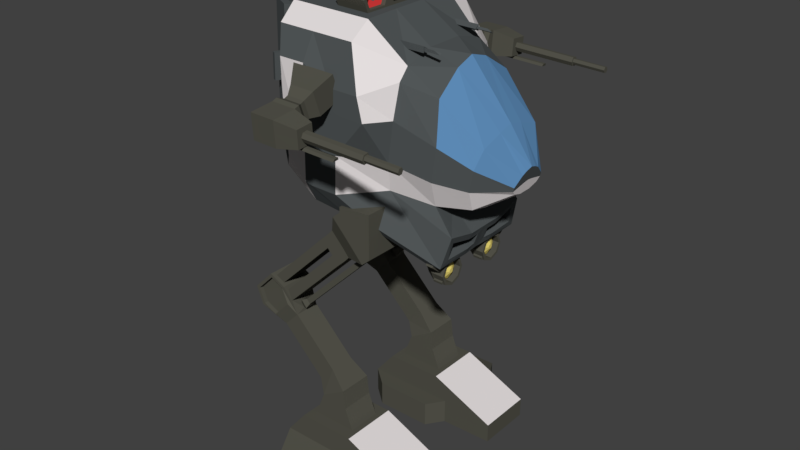 # Source: Human_Mech_T1_3_.blend  (saved by Blender 2.79.0; exported with 4.5.12 LTS)
import bpy
from mathutils import Matrix  # noqa: F401  (used for matrix-valued properties, if any)

bpy.ops.wm.read_factory_settings(use_empty=True)
scene = bpy.context.scene
scene.name = 'Scene'

# ---- collections
col_collection_1 = bpy.data.collections.new('Collection 1'); scene.collection.children.link(col_collection_1)

# ---- materials (node trees are filled in below, after node groups)
mat_secondary_color = bpy.data.materials.new('Secondary Color')
mat_secondary_color.alpha_threshold = 0.0
mat_secondary_color.use_transparent_shadow = False
mat_secondary_color.diffuse_color = (0.09083, 0.08886, 0.07083, 1.0)
mat_secondary_color.roughness = 0.5
mat_team_color = bpy.data.materials.new('Team Color')
mat_team_color.alpha_threshold = 0.0
mat_team_color.use_transparent_shadow = False
mat_team_color.diffuse_color = (0.8, 0.7526, 0.7526, 1.0)
mat_team_color.roughness = 0.5
mat_primary_color = bpy.data.materials.new('Primary Color')
mat_primary_color.alpha_threshold = 0.0
mat_primary_color.use_transparent_shadow = False
mat_primary_color.diffuse_color = (0.08187, 0.09214, 0.09462, 1.0)
mat_primary_color.roughness = 0.5
mat_ir_light = bpy.data.materials.new('IR Light')
mat_ir_light.alpha_threshold = 0.0
mat_ir_light.use_transparent_shadow = False
mat_ir_light.diffuse_color = (1.0, 0.06372, 0.06372, 1.0)
mat_ir_light.roughness = 0.5
mat_ir_camera = bpy.data.materials.new('IR Camera')
mat_ir_camera.alpha_threshold = 0.0
mat_ir_camera.use_transparent_shadow = False
mat_ir_camera.diffuse_color = (0.1821, 0.3778, 0.8, 1.0)
mat_ir_camera.specular_color = (0.8193, 1.0, 0.0)
mat_ir_camera.roughness = 0.5
mat_light_bulb = bpy.data.materials.new('Light Bulb')
mat_light_bulb.alpha_threshold = 0.0
mat_light_bulb.use_transparent_shadow = False
mat_light_bulb.diffuse_color = (0.8, 0.6621, 0.1718, 1.0)
mat_light_bulb.roughness = 0.5
mat_cockpit_glass = bpy.data.materials.new('Cockpit Glass')
mat_cockpit_glass.alpha_threshold = 0.0
mat_cockpit_glass.use_transparent_shadow = False
mat_cockpit_glass.diffuse_color = (0.1117, 0.262, 0.4793, 1.0)
mat_cockpit_glass.roughness = 0.5

# ---- material node trees

# ---- world
world_world = bpy.data.worlds.new('World'); scene.world = world_world
world_world.color = (0.05088, 0.05088, 0.05088)
world_world.use_sun_shadow = False
world_world.sun_shadow_jitter_overblur = 0.0
world_world.cycles.sampling_method = 'MANUAL'

# ---- meshes
me_cube_001 = bpy.data.meshes.new('Cube.001')
me_cube_001.from_pydata([(-0.622, -1.195, -0.3622), (-0.286, -1.047, 0.2711), (-0.622, -0.4705, -0.3622), (-0.286, -0.6187, 0.2711), (0.6681, -1.195, -0.3622), (0.286, -1.047, 0.2711), (0.5149, -0.4705, -0.3622), (0.286, -0.6187, 0.2711), (1.198, -0.4705, -0.1014), (1.198, -0.4705, -0.3493), (1.198, -1.195, -0.3493), (1.198, -1.195, -0.1014), (-0.622, -1.195, -0.04554), (-0.622, -0.4705, -0.04554), (0.5149, -0.4705, -0.04554), (0.6681, -1.195, -0.04554), (1.198, -0.4705, -0.2254), (1.198, -1.195, -0.2254), (0.3622, -1.732, -0.1893), (0.3622, -1.732, -0.3622), (-0.3622, -1.732, -0.3622), (-0.3622, -1.732, -0.1893), (-0.3622, -0.2532, -0.04554), (-0.3622, -0.2532, -0.3622), (0.3622, -0.2532, -0.3622), (0.3622, -0.2532, -0.04554), (-0.3622, -1.195, 0.2711), (-0.3622, -0.4705, 0.2711), (0.3622, -0.4705, 0.2711), (0.3622, -1.195, 0.2711), (-0.1838, -1.047, 0.5353), (-0.1838, -0.6187, 0.5353), (0.1838, -0.6187, 0.5353), (0.1838, -1.047, 0.5353), (-0.1619, -1.047, 0.5847), (-0.1619, -0.6187, 0.5847), (0.1544, -0.6187, 0.772), (0.1544, -1.047, 0.772), (-0.2492, -0.995, 0.7674), (-0.2492, -0.6705, 0.7674), (-0.05275, -0.6705, 0.9649), (-0.05275, -0.995, 0.9649), (-0.925, -1.047, 1.417), (-0.925, -0.6187, 1.417), (-0.7044, -0.6187, 1.639), (-0.7044, -1.047, 1.639), (-1.177, -1.047, 1.691), (-1.177, -0.6187, 1.691), (-0.9558, -0.6187, 1.914), (-0.9558, -1.047, 1.914), (-0.7857, -0.6187, 1.827), (-0.7857, -1.047, 1.827), (-1.101, -1.047, 1.506), (-1.101, -0.6187, 1.506), (-0.7983, -0.6705, 1.314), (-0.6108, -0.7972, 1.555), (-0.6108, -0.8682, 1.555), (-0.7983, -0.995, 1.314), (-1.223, -0.6187, 1.701), (-0.9635, -0.6187, 1.961), (-0.9635, -1.047, 1.961), (-1.223, -1.047, 1.701), (-0.7554, -0.6187, 1.856), (-0.7554, -1.047, 1.856), (-1.132, -1.047, 1.477), (-1.132, -0.6187, 1.477), (-1.101, -0.6712, 1.506), (-0.7857, -0.6712, 1.827), (-0.7857, -0.9943, 1.827), (-1.101, -0.9943, 1.506), (-0.925, -0.6712, 1.417), (-0.7044, -0.6712, 1.639), (-0.7044, -0.9943, 1.639), (-0.925, -0.9943, 1.417), (-1.177, -0.6712, 1.691), (-0.9558, -0.6712, 1.914), (-0.9558, -0.9943, 1.914), (-1.177, -0.9943, 1.691), (-0.8014, -0.9952, 1.879), (-0.8014, -0.6703, 1.879), (-0.9175, -0.6703, 1.938), (-0.9175, -0.9952, 1.938), (-0.6521, -0.8683, 1.605), (-0.6521, -0.7972, 1.605), (-0.735, -0.6703, 1.808), (-0.735, -0.9952, 1.808), (-0.06501, -0.6703, 2.595), (-0.06501, -0.9952, 2.595), (-0.1811, -0.9952, 2.654), (-0.1811, -0.6703, 2.654), (0.05791, -0.6703, 2.393), (0.05791, -0.9952, 2.393), (0.001402, -0.9952, 2.524), (0.001402, -0.6703, 2.524), (0.06037, -0.6703, 2.713), (0.06037, -0.9952, 2.713), (-0.05568, -0.9952, 2.771), (-0.05568, -0.6703, 2.771), (0.1833, -0.6703, 2.511), (0.1833, -0.9952, 2.511), (0.1268, -0.9952, 2.642), (0.1268, -0.6703, 2.642), (-0.03196, -0.6703, 2.56), (-0.03196, -0.9952, 2.56), (0.09342, -0.6703, 2.677), (0.09342, -0.9952, 2.677), (-0.6018, -0.6705, 1.511), (-0.6018, -0.995, 1.511), (-0.6785, -0.6703, 1.677), (-0.6785, -0.9952, 1.677), (-0.5479, -0.7707, 1.576), (-0.5479, -0.8947, 1.576), (-0.6201, -0.7707, 1.663), (-0.6201, -0.8948, 1.663), (-0.5117, -0.795, 1.635), (-0.5117, -0.8704, 1.635), (-0.5556, -0.795, 1.688), (-0.5556, -0.8704, 1.688), (0.5904, -0.795, 2.712), (0.5904, -0.8704, 2.712), (0.5466, -0.795, 2.765), (0.5466, -0.8704, 2.765), (0.09818, -0.6703, 2.746), (0.09818, -0.9952, 2.746), (0.008469, -0.9952, 2.84), (0.008469, -0.6703, 2.84), (0.2474, -0.6703, 2.579), (0.2474, -0.9952, 2.579), (0.1646, -0.9952, 2.675), (0.1646, -0.6703, 2.675), (0.1312, -0.6703, 2.711), (0.1312, -0.9952, 2.711), (0.2532, -0.5779, 2.926), (0.2532, -1.088, 2.926), (0.1125, -1.088, 3.074), (0.1125, -0.5779, 3.074), (0.5261, -0.5779, 2.628), (0.5261, -1.088, 2.628), (0.3574, -1.088, 2.815), (0.3574, -0.5779, 2.815), (0.3051, -0.5779, 2.871), (0.3051, -1.088, 2.871), (0.3567, -0.5779, 3.013), (0.3567, -1.088, 3.013), (0.2159, -1.088, 3.161), (0.2159, -0.5779, 3.161), (0.6295, -0.5779, 2.715), (0.6295, -1.088, 2.715), (0.4609, -1.088, 2.902), (0.4609, -0.5779, 2.902), (0.4085, -0.5779, 2.958), (0.4085, -1.088, 2.958), (0.3779, -0.5779, 3.244), (0.3779, -1.088, 3.244), (0.2173, -1.088, 3.231), (0.2173, -0.5779, 3.231), (0.634, -0.5779, 3.262), (0.634, -1.088, 3.262), (0.4977, -1.088, 3.253), (0.4977, -0.5779, 3.253), (0.4375, -0.5779, 3.248), (0.4375, -1.088, 3.248), (-0.622, 1.195, -0.3622), (-0.286, 1.047, 0.2711), (-0.622, 0.4705, -0.3622), (-0.286, 0.6187, 0.2711), (0.6681, 1.195, -0.3622), (0.286, 1.047, 0.2711), (0.5149, 0.4705, -0.3622), (0.286, 0.6187, 0.2711), (1.198, 0.4705, -0.1014), (1.198, 0.4705, -0.3493), (1.198, 1.195, -0.3493), (1.198, 1.195, -0.1014), (-0.622, 1.195, -0.04554), (-0.622, 0.4705, -0.04554), (0.5149, 0.4705, -0.04554), (0.6681, 1.195, -0.04554), (1.198, 0.4705, -0.2254), (1.198, 1.195, -0.2254), (0.3622, 1.732, -0.1893), (0.3622, 1.732, -0.3622), (-0.3622, 1.732, -0.3622), (-0.3622, 1.732, -0.1893), (-0.3622, 0.2532, -0.04554), (-0.3622, 0.2532, -0.3622), (0.3622, 0.2532, -0.3622), (0.3622, 0.2532, -0.04554), (-0.3622, 1.195, 0.2711), (-0.3622, 0.4705, 0.2711), (0.3622, 0.4705, 0.2711), (0.3622, 1.195, 0.2711), (-0.1838, 1.047, 0.5353), (-0.1838, 0.6187, 0.5353), (0.1838, 0.6187, 0.5353), (0.1838, 1.047, 0.5353), (-0.1619, 1.047, 0.5847), (-0.1619, 0.6187, 0.5847), (0.1544, 0.6187, 0.772), (0.1544, 1.047, 0.772), (-0.2492, 0.995, 0.7674), (-0.2492, 0.6705, 0.7674), (-0.05275, 0.6705, 0.9649), (-0.05275, 0.995, 0.9649), (-0.925, 1.047, 1.417), (-0.925, 0.6187, 1.417), (-0.7044, 0.6187, 1.639), (-0.7044, 1.047, 1.639), (-1.177, 1.047, 1.691), (-1.177, 0.6187, 1.691), (-0.9558, 0.6187, 1.914), (-0.9558, 1.047, 1.914), (-0.7857, 0.6187, 1.827), (-0.7857, 1.047, 1.827), (-1.101, 1.047, 1.506), (-1.101, 0.6187, 1.506), (-0.7983, 0.6705, 1.314), (-0.6108, 0.7972, 1.555), (-0.6108, 0.8682, 1.555), (-0.7983, 0.995, 1.314), (-1.223, 0.6187, 1.701), (-0.9635, 0.6187, 1.961), (-0.9635, 1.047, 1.961), (-1.223, 1.047, 1.701), (-0.7554, 0.6187, 1.856), (-0.7554, 1.047, 1.856), (-1.132, 1.047, 1.477), (-1.132, 0.6187, 1.477), (-1.101, 0.6712, 1.506), (-0.7857, 0.6712, 1.827), (-0.7857, 0.9943, 1.827), (-1.101, 0.9943, 1.506), (-0.925, 0.6712, 1.417), (-0.7044, 0.6712, 1.639), (-0.7044, 0.9943, 1.639), (-0.925, 0.9943, 1.417), (-1.177, 0.6712, 1.691), (-0.9558, 0.6712, 1.914), (-0.9558, 0.9943, 1.914), (-1.177, 0.9943, 1.691), (-0.8014, 0.9952, 1.879), (-0.8014, 0.6703, 1.879), (-0.9175, 0.6703, 1.938), (-0.9175, 0.9952, 1.938), (-0.6521, 0.8683, 1.605), (-0.6521, 0.7972, 1.605), (-0.735, 0.6703, 1.808), (-0.735, 0.9952, 1.808), (-0.06501, 0.6703, 2.595), (-0.06501, 0.9952, 2.595), (-0.1811, 0.9952, 2.654), (-0.1811, 0.6703, 2.654), (0.05791, 0.6703, 2.393), (0.05791, 0.9952, 2.393), (0.001402, 0.9952, 2.524), (0.001402, 0.6703, 2.524), (0.06037, 0.6703, 2.713), (0.06037, 0.9952, 2.713), (-0.05568, 0.9952, 2.771), (-0.05568, 0.6703, 2.771), (0.1833, 0.6703, 2.511), (0.1833, 0.9952, 2.511), (0.1268, 0.9952, 2.642), (0.1268, 0.6703, 2.642), (-0.03196, 0.6703, 2.56), (-0.03196, 0.9952, 2.56), (0.09342, 0.6703, 2.677), (0.09342, 0.9952, 2.677), (-0.6018, 0.6705, 1.511), (-0.6018, 0.995, 1.511), (-0.6785, 0.6703, 1.677), (-0.6785, 0.9952, 1.677), (-0.5479, 0.7707, 1.576), (-0.5479, 0.8947, 1.576), (-0.6201, 0.7707, 1.663), (-0.6201, 0.8948, 1.663), (-0.5117, 0.795, 1.635), (-0.5117, 0.8704, 1.635), (-0.5556, 0.795, 1.688), (-0.5556, 0.8704, 1.688), (0.5904, 0.795, 2.712), (0.5904, 0.8704, 2.712), (0.5466, 0.795, 2.765), (0.5466, 0.8704, 2.765), (0.09818, 0.6703, 2.746), (0.09818, 0.9952, 2.746), (0.008469, 0.9952, 2.84), (0.008469, 0.6703, 2.84), (0.2474, 0.6703, 2.579), (0.2474, 0.9952, 2.579), (0.1646, 0.9952, 2.675), (0.1646, 0.6703, 2.675), (0.1312, 0.6703, 2.711), (0.1312, 0.9952, 2.711), (0.2532, 0.5779, 2.926), (0.2532, 1.088, 2.926), (0.1125, 1.088, 3.074), (0.1125, 0.5779, 3.074), (0.5261, 0.5779, 2.628), (0.5261, 1.088, 2.628), (0.3574, 1.088, 2.815), (0.3574, 0.5779, 2.815), (0.3051, 0.5779, 2.871), (0.3051, 1.088, 2.871), (0.3567, 0.5779, 3.013), (0.3567, 1.088, 3.013), (0.2159, 1.088, 3.161), (0.2159, 0.5779, 3.161), (0.6295, 0.5779, 2.715), (0.6295, 1.088, 2.715), (0.4609, 1.088, 2.902), (0.4609, 0.5779, 2.902), (0.4085, 0.5779, 2.958), (0.4085, 1.088, 2.958), (0.3779, 0.5779, 3.244), (0.3779, 1.088, 3.244), (0.2173, 1.088, 3.231), (0.2173, 0.5779, 3.231), (0.634, 0.5779, 3.262), (0.634, 1.088, 3.262), (0.4977, 1.088, 3.253), (0.4977, 0.5779, 3.253), (0.4375, 0.5779, 3.248), (0.4375, 1.088, 3.248)], [], [(12, 26, 27, 13), (13, 27, 28, 14), (15, 4, 10, 17), (15, 29, 26, 12), (2, 6, 4, 0), (1, 5, 33, 30), (16, 8, 11, 17), (4, 6, 9, 10), (28, 29, 11, 8), (14, 28, 8, 16), (6, 14, 16, 9), (9, 16, 17, 10), (4, 15, 18, 19), (29, 15, 17, 11), (2, 13, 22, 23), (0, 12, 13, 2), (19, 18, 21, 20), (12, 0, 20, 21), (0, 4, 19, 20), (15, 12, 21, 18), (23, 22, 25, 24), (13, 14, 25, 22), (14, 6, 24, 25), (6, 2, 23, 24), (1, 3, 27, 26), (3, 7, 28, 27), (7, 5, 29, 28), (5, 1, 26, 29), (32, 31, 35, 36), (7, 3, 31, 32), (5, 7, 32, 33), (3, 1, 30, 31), (37, 36, 40, 41), (33, 32, 36, 37), (31, 30, 34, 35), (30, 33, 37, 34), (38, 41, 107, 57), (35, 34, 38, 39), (34, 37, 41, 38), (36, 35, 39, 40), (84, 85, 92, 93), (40, 39, 54, 106), (41, 40, 106, 107), (39, 38, 57, 54), (59, 58, 61, 60), (65, 64, 61, 58), (46, 52, 69, 77), (51, 49, 76, 68), (47, 48, 75, 74), (45, 51, 68, 72), (54, 57, 64, 65), (79, 80, 89, 86), (43, 44, 106, 54), (45, 42, 57, 107), (48, 47, 58, 59), (46, 49, 60, 61), (50, 48, 59, 62), (51, 45, 107, 63), (52, 46, 61, 64), (53, 43, 54, 65), (44, 50, 62, 106), (49, 51, 63, 60), (42, 52, 64, 57), (47, 53, 65, 58), (69, 68, 76, 77), (67, 66, 74, 75), (71, 70, 66, 67), (73, 72, 68, 69), (49, 46, 77, 76), (52, 42, 73, 69), (44, 43, 70, 71), (43, 53, 66, 70), (48, 50, 67, 75), (53, 47, 74, 66), (42, 45, 72, 73), (50, 44, 71, 67), (63, 62, 79, 78), (62, 59, 80, 79), (59, 60, 81, 80), (60, 63, 78, 81), (82, 56, 111, 113), (106, 62, 84, 108), (62, 63, 85, 84), (63, 107, 109, 85), (91, 90, 98, 99), (90, 93, 101, 98), (78, 79, 86, 87), (85, 109, 91, 92), (80, 81, 88, 89), (81, 78, 87, 88), (108, 84, 93, 90), (109, 108, 90, 91), (100, 99, 127, 128), (96, 95, 123, 124), (86, 89, 97, 94), (86, 94, 104, 102), (92, 100, 105, 103), (92, 91, 99, 100), (89, 88, 96, 97), (88, 87, 95, 96), (102, 103, 105, 104), (101, 93, 102, 104), (93, 92, 103, 102), (99, 98, 126, 127), (87, 86, 102, 103), (95, 87, 103, 105), (104, 94, 122, 130), (55, 56, 107, 106), (82, 83, 108, 109), (56, 82, 109, 107), (83, 55, 106, 108), (113, 111, 115, 117), (56, 55, 110, 111), (55, 83, 112, 110), (83, 82, 113, 112), (114, 116, 120, 118), (111, 110, 114, 115), (110, 112, 116, 114), (112, 113, 117, 116), (119, 118, 120, 121), (116, 117, 121, 120), (117, 115, 119, 121), (115, 114, 118, 119), (122, 125, 135, 132), (130, 122, 132, 140), (128, 127, 137, 138), (124, 123, 133, 134), (94, 97, 125, 122), (95, 105, 131, 123), (98, 101, 129, 126), (101, 104, 130, 129), (105, 100, 128, 131), (97, 96, 124, 125), (138, 137, 147, 148), (134, 133, 143, 144), (133, 141, 151, 143), (137, 136, 146, 147), (131, 128, 138, 141), (126, 129, 139, 136), (125, 124, 134, 135), (129, 130, 140, 139), (127, 126, 136, 137), (123, 131, 141, 133), (150, 142, 152, 160), (148, 147, 157, 158), (144, 143, 153, 154), (143, 151, 161, 153), (140, 132, 142, 150), (132, 135, 145, 142), (141, 138, 148, 151), (136, 139, 149, 146), (135, 134, 144, 145), (139, 140, 150, 149), (153, 152, 155, 154), (157, 156, 159, 158), (158, 159, 160, 161), (152, 153, 161, 160), (142, 145, 155, 152), (151, 148, 158, 161), (146, 149, 159, 156), (145, 144, 154, 155), (149, 150, 160, 159), (147, 146, 156, 157), (174, 175, 189, 188), (175, 176, 190, 189), (177, 179, 172, 166), (177, 174, 188, 191), (164, 162, 166, 168), (163, 192, 195, 167), (178, 179, 173, 170), (166, 172, 171, 168), (190, 170, 173, 191), (176, 178, 170, 190), (168, 171, 178, 176), (171, 172, 179, 178), (166, 181, 180, 177), (191, 173, 179, 177), (164, 185, 184, 175), (162, 164, 175, 174), (181, 182, 183, 180), (174, 183, 182, 162), (162, 182, 181, 166), (177, 180, 183, 174), (185, 186, 187, 184), (175, 184, 187, 176), (176, 187, 186, 168), (168, 186, 185, 164), (163, 188, 189, 165), (165, 189, 190, 169), (169, 190, 191, 167), (167, 191, 188, 163), (194, 198, 197, 193), (169, 194, 193, 165), (167, 195, 194, 169), (165, 193, 192, 163), (199, 203, 202, 198), (195, 199, 198, 194), (193, 197, 196, 192), (192, 196, 199, 195), (200, 219, 269, 203), (197, 201, 200, 196), (196, 200, 203, 199), (198, 202, 201, 197), (246, 255, 254, 247), (202, 268, 216, 201), (203, 269, 268, 202), (201, 216, 219, 200), (221, 222, 223, 220), (227, 220, 223, 226), (208, 239, 231, 214), (213, 230, 238, 211), (209, 236, 237, 210), (207, 234, 230, 213), (216, 227, 226, 219), (241, 248, 251, 242), (205, 216, 268, 206), (207, 269, 219, 204), (210, 221, 220, 209), (208, 223, 222, 211), (212, 224, 221, 210), (213, 225, 269, 207), (214, 226, 223, 208), (215, 227, 216, 205), (206, 268, 224, 212), (211, 222, 225, 213), (204, 219, 226, 214), (209, 220, 227, 215), (231, 239, 238, 230), (229, 237, 236, 228), (233, 229, 228, 232), (235, 231, 230, 234), (211, 238, 239, 208), (214, 231, 235, 204), (206, 233, 232, 205), (205, 232, 228, 215), (210, 237, 229, 212), (215, 228, 236, 209), (204, 235, 234, 207), (212, 229, 233, 206), (225, 240, 241, 224), (224, 241, 242, 221), (221, 242, 243, 222), (222, 243, 240, 225), (244, 275, 273, 218), (268, 270, 246, 224), (224, 246, 247, 225), (225, 247, 271, 269), (253, 261, 260, 252), (252, 260, 263, 255), (240, 249, 248, 241), (247, 254, 253, 271), (242, 251, 250, 243), (243, 250, 249, 240), (270, 252, 255, 246), (271, 253, 252, 270), (262, 290, 289, 261), (258, 286, 285, 257), (248, 256, 259, 251), (248, 264, 266, 256), (254, 265, 267, 262), (254, 262, 261, 253), (251, 259, 258, 250), (250, 258, 257, 249), (264, 266, 267, 265), (263, 266, 264, 255), (255, 264, 265, 254), (261, 289, 288, 260), (249, 265, 264, 248), (257, 267, 265, 249), (266, 292, 284, 256), (217, 268, 269, 218), (244, 271, 270, 245), (218, 269, 271, 244), (245, 270, 268, 217), (275, 279, 277, 273), (218, 273, 272, 217), (217, 272, 274, 245), (245, 274, 275, 244), (276, 280, 282, 278), (273, 277, 276, 272), (272, 276, 278, 274), (274, 278, 279, 275), (281, 283, 282, 280), (278, 282, 283, 279), (279, 283, 281, 277), (277, 281, 280, 276), (284, 294, 297, 287), (292, 302, 294, 284), (290, 300, 299, 289), (286, 296, 295, 285), (256, 284, 287, 259), (257, 285, 293, 267), (260, 288, 291, 263), (263, 291, 292, 266), (267, 293, 290, 262), (259, 287, 286, 258), (300, 310, 309, 299), (296, 306, 305, 295), (295, 305, 313, 303), (299, 309, 308, 298), (293, 303, 300, 290), (288, 298, 301, 291), (287, 297, 296, 286), (291, 301, 302, 292), (289, 299, 298, 288), (285, 295, 303, 293), (312, 322, 314, 304), (310, 320, 319, 309), (306, 316, 315, 305), (305, 315, 323, 313), (302, 312, 304, 294), (294, 304, 307, 297), (303, 313, 310, 300), (298, 308, 311, 301), (297, 307, 306, 296), (301, 311, 312, 302), (315, 316, 317, 314), (319, 320, 321, 318), (320, 323, 322, 321), (314, 322, 323, 315), (304, 314, 317, 307), (313, 323, 320, 310), (308, 318, 321, 311), (307, 317, 316, 306), (311, 321, 322, 312), (309, 319, 318, 308)])
me_cube_001.polygons.foreach_set('material_index', [0, 0, 0, 0, 0, 0, 0, 0, 1, 0, 0, 0, 0, 0, 0, 0, 0, 0, 0, 0, 0, 0, 0, 0, 0, 0, 0, 0, 0, 0, 0, 0, 0, 0, 0, 0, 0, 0, 0, 0, 0, 0, 0, 0, 0, 0, 0, 0, 0, 0, 0, 0, 0, 0, 0, 0, 0, 0, 0, 0, 0, 0, 0, 0, 0, 0, 0, 0, 0, 0, 0, 0, 0, 0, 0, 0, 0, 0, 0, 0, 0, 0, 0, 0, 0, 0, 0, 0, 0, 0, 0, 0, 0, 0, 0, 0, 0, 0, 0, 0, 0, 0, 0, 0, 0, 0, 0, 0, 0, 0, 0, 0, 0, 0, 0, 0, 0, 0, 0, 0, 0, 0, 0, 0, 0, 0, 0, 0, 0, 0, 0, 0, 0, 0, 0, 0, 0, 0, 0, 0, 0, 0, 0, 0, 0, 0, 0, 0, 0, 0, 0, 0, 0, 0, 0, 0, 0, 0, 0, 0, 0, 0, 0, 0, 0, 0, 0, 0, 0, 0, 0, 1, 0, 0, 0, 0, 0, 0, 0, 0, 0, 0, 0, 0, 0, 0, 0, 0, 0, 0, 0, 0, 0, 0, 0, 0, 0, 0, 0, 0, 0, 0, 0, 0, 0, 0, 0, 0, 0, 0, 0, 0, 0, 0, 0, 0, 0, 0, 0, 0, 0, 0, 0, 0, 0, 0, 0, 0, 0, 0, 0, 0, 0, 0, 0, 0, 0, 0, 0, 0, 0, 0, 0, 0, 0, 0, 0, 0, 0, 0, 0, 0, 0, 0, 0, 0, 0, 0, 0, 0, 0, 0, 0, 0, 0, 0, 0, 0, 0, 0, 0, 0, 0, 0, 0, 0, 0, 0, 0, 0, 0, 0, 0, 0, 0, 0, 0, 0, 0, 0, 0, 0, 0, 0, 0, 0, 0, 0, 0, 0, 0, 0, 0, 0, 0, 0, 0, 0, 0, 0, 0, 0, 0, 0, 0, 0, 0, 0, 0, 0, 0, 0, 0, 0, 0, 0])
me_cube_001.materials.append(mat_secondary_color)
me_cube_001.materials.append(mat_team_color)
me_cube_001.use_remesh_preserve_volume = False
me_cube_001.use_remesh_preserve_attributes = False
me_cube_001.use_mirror_vertex_groups = False
me_cube_001.update()
me_cylinder_001 = bpy.data.meshes.new('Cylinder.001')
me_cylinder_001.from_pydata([(0.1377, 1.0, -1.0), (0.1377, 0.7979, 1.0), (0.8448, 0.7071, -1.0), (0.7019, 0.5642, 1.0), (1.138, -4.371e-08, -1.0), (0.7036, -4.045e-08, 1.0), (0.8448, -0.7071, -1.0), (0.7019, -0.5642, 1.0), (0.1377, -1.0, -1.0), (0.1377, -0.7979, 1.0), (-0.5694, -0.7071, -1.0), (-0.4265, -0.5642, 1.0), (-0.7202, 1.192e-08, -1.0), (-0.4282, 1.192e-08, 1.0), (-0.5694, 0.7071, -1.0), (-0.4265, 0.5642, 1.0), (0.1377, 3.362, -1.0), (0.8448, 3.07, -1.0), (0.5549, 2.251, 1.0), (0.2254, 2.251, 1.0), (-0.7202, 2.362, 1.0), (-0.7202, 2.362, -1.0), (-0.5694, 3.07, -1.0), (-0.2685, 1.628, 1.0), (0.5439, 1.187, 1.0), (0.1377, 1.187, 1.0), (1.138, -4.371e-08, 1.0), (0.8448, -0.7071, 1.0), (0.1377, -1.0, 1.0), (-0.5694, -0.7071, 1.0), (-0.7202, 1.192e-08, 1.0), (-0.2685, 1.187, 1.0), (0.3353, 0.1975, 0.7388), (0.1377, 0.2794, 0.7388), (0.4171, -1.851e-08, 0.7388), (0.3353, -0.1975, 0.7388), (0.1377, -0.2794, 0.7388), (-0.05983, -0.1975, 0.7388), (-0.1417, 7.701e-09, 0.7388), (-0.05983, 0.1975, 0.7388), (0.7019, 0.5642, 0.7388), (0.1377, 0.7979, 0.7388), (0.7036, -4.045e-08, 0.7388), (0.7019, -0.5642, 0.7388), (0.1377, -0.7979, 0.7388), (-0.4265, -0.5642, 0.7388), (-0.4282, 1.192e-08, 0.7388), (-0.4265, 0.5642, 0.7388), (-0.0641, 2.224, 1.025), (0.03728, 2.224, 0.9687), (-0.08806, 2.282, 1.025), (-0.1459, 2.306, 1.025), (-0.1459, 2.943, 0.9687), (-0.1459, 2.74, 1.138), (0.8448, 0.7071, 1.0), (0.1377, 1.104, 1.0), (-0.5694, 0.7071, 1.0), (0.5549, 2.587, 1.0), (0.2254, 2.587, 1.0), (-0.5694, 3.07, 1.0), (0.1377, 1.628, 1.141), (0.1377, 1.187, 1.141), (0.4677, 1.267, 1.082), (-0.1922, 1.267, 1.2), (0.4677, 1.548, 1.082), (-0.1922, 1.548, 1.2), (0.5439, 1.187, 1.068), (0.1377, 1.267, 1.141), (-0.2685, 1.187, 1.213), (0.5439, 1.628, 1.068), (0.1377, 1.548, 1.141), (-0.2685, 1.628, 1.213), (0.1377, 1.548, 0.7602), (0.1377, 1.267, 0.7602), (0.4677, 1.267, 0.7602), (-0.1922, 1.267, 0.7602), (0.4677, 1.548, 0.7602), (-0.1922, 1.548, 0.7602), (0.8448, 3.07, 1.0), (0.1377, 3.362, 1.0), (0.5439, 1.628, 1.0), (0.1377, 1.628, 1.0), (0.4587, 2.489, 0.9119), (0.3216, 2.489, 0.9119), (0.4587, 2.348, 0.9119), (0.3216, 2.348, 0.9119), (0.5549, 2.587, 1.099), (0.2254, 2.587, 1.099), (0.5549, 2.251, 1.099), (0.2254, 2.251, 1.099), (0.2833, 0.1456, 0.6101), (0.3353, 0.1975, 0.678), (0.1377, 0.2794, 0.678), (0.1377, 0.2059, 0.6101), (0.3436, -2.049e-08, 0.6101), (0.4171, -1.851e-08, 0.678), (0.2833, -0.1456, 0.6101), (0.3353, -0.1975, 0.678), (0.1377, -0.2059, 0.6101), (0.1377, -0.2794, 0.678), (-0.007851, -0.1456, 0.6101), (-0.05983, -0.1975, 0.678), (-0.06815, 7.451e-09, 0.6101), (-0.1417, 7.701e-09, 0.678), (-0.007851, 0.1456, 0.6101), (-0.05983, 0.1975, 0.678), (-0.01636, 2.095, 0.9687), (-0.08806, 2.167, 1.025), (-0.1459, 2.041, 0.9687), (-0.1459, 2.143, 1.025), (-0.2754, 2.095, 0.9687), (-0.2037, 2.167, 1.025), (-0.3291, 2.224, 0.9687), (-0.2277, 2.224, 1.025), (-0.2037, 2.282, 1.025), (-0.01636, 2.889, 0.9687), (0.03728, 2.76, 1.138), (0.03728, 2.76, 0.9687), (-0.07462, 2.704, 1.138), (-0.3291, 2.76, 1.138), (-0.3291, 2.76, 0.9687), (-0.2754, 2.889, 0.9687), (-0.2172, 2.704, 1.138), (-0.07462, 2.607, 1.138), (-0.1459, 2.408, 1.138), (0.03728, 2.224, 1.138), (-0.01636, 2.095, 1.138), (-0.1459, 2.041, 1.138), (-0.2754, 2.095, 1.138), (-0.3291, 2.224, 1.138), (-0.2172, 2.607, 1.138), (-0.01636, 2.889, 1.138), (-0.1459, 2.943, 1.138), (-0.01636, 2.354, 1.138), (-0.1459, 2.571, 1.138), (-0.2754, 2.889, 1.138), (-0.2754, 2.354, 1.138), (-0.1459, 2.74, 1.175), (-0.1459, 2.571, 1.175), (-0.118, 2.677, 1.127), (-0.118, 2.634, 1.127), (-0.1738, 2.677, 1.127), (-0.1738, 2.634, 1.127), (-0.07462, 2.704, 1.175), (-0.1459, 2.691, 1.127), (-0.07462, 2.607, 1.175), (-0.1459, 2.62, 1.127), (-0.2172, 2.704, 1.175), (-0.2172, 2.607, 1.175)], [], [(12, 30, 20, 21), (80, 81, 60, 69), (6, 27, 28, 8), (8, 28, 29, 10), (10, 29, 30, 12), (11, 9, 44, 45), (2, 0, 16, 17), (0, 2, 4, 6, 8, 10, 12, 14), (16, 79, 78, 17), (21, 20, 59, 22), (22, 59, 79, 16), (0, 14, 22, 16), (14, 12, 21, 22), (24, 80, 69, 66), (30, 56, 59, 20), (1, 3, 54, 55), (3, 5, 26, 54), (5, 7, 27, 26), (7, 9, 28, 27), (9, 11, 29, 28), (11, 13, 30, 29), (13, 15, 56, 30), (15, 1, 55, 56), (39, 38, 103, 105), (7, 5, 42, 43), (3, 1, 41, 40), (1, 15, 47, 41), (13, 11, 45, 46), (9, 7, 43, 44), (5, 3, 40, 42), (15, 13, 46, 47), (33, 32, 40, 41), (32, 34, 42, 40), (34, 35, 43, 42), (35, 36, 44, 43), (36, 37, 45, 44), (37, 38, 46, 45), (38, 39, 47, 46), (39, 33, 41, 47), (34, 32, 91, 95), (37, 36, 99, 101), (33, 39, 105, 92), (38, 37, 101, 103), (36, 35, 97, 99), (90, 93, 104, 102, 100, 98, 96, 94), (35, 34, 95, 97), (24, 25, 55, 54), (25, 31, 56, 55), (18, 57, 86, 88), (23, 81, 79, 59), (80, 24, 54, 78), (31, 23, 59, 56), (64, 70, 72, 76), (62, 64, 76, 74), (25, 24, 66, 61), (23, 31, 68, 71), (81, 23, 71, 60), (31, 25, 61, 68), (62, 67, 61, 66), (67, 63, 68, 61), (70, 64, 69, 60), (65, 70, 60, 71), (64, 62, 66, 69), (63, 65, 71, 68), (73, 74, 76, 72), (75, 73, 72, 77), (67, 62, 74, 73), (65, 63, 75, 77), (70, 65, 77, 72), (63, 67, 73, 75), (58, 57, 78, 79), (18, 19, 81, 80), (19, 58, 79, 81), (57, 18, 80, 78), (85, 84, 82, 83), (19, 18, 88, 89), (58, 19, 89, 87), (57, 58, 87, 86), (83, 82, 86, 87), (84, 85, 89, 88), (85, 83, 87, 89), (82, 84, 88, 86), (91, 92, 93, 90), (95, 91, 90, 94), (97, 95, 94, 96), (99, 97, 96, 98), (101, 99, 98, 100), (103, 101, 100, 102), (105, 103, 102, 104), (92, 105, 104, 93), (32, 33, 92, 91), (133, 125, 116, 131), (49, 125, 126, 106), (121, 135, 132, 52), (106, 126, 127, 108), (125, 49, 117, 116), (120, 119, 135, 121), (108, 127, 128, 110), (118, 53, 137, 143), (115, 131, 116, 117), (110, 128, 129, 112), (50, 51, 114, 113, 111, 109, 107, 48), (52, 132, 131, 115), (134, 123, 145, 138), (112, 129, 119, 120), (129, 136, 135, 119), (51, 50, 133, 124), (50, 48, 125, 133), (48, 107, 126, 125), (107, 109, 127, 126), (109, 111, 128, 127), (111, 113, 129, 128), (113, 114, 136, 129), (114, 51, 124, 136), (53, 118, 131, 132), (118, 123, 133, 131), (123, 134, 124, 133), (122, 53, 132, 135), (130, 122, 135, 136), (134, 130, 136, 124), (142, 146, 144, 141), (146, 140, 139, 144), (130, 134, 138, 148), (53, 122, 147, 137), (123, 118, 143, 145), (122, 130, 148, 147), (144, 139, 143, 137), (139, 140, 145, 143), (140, 146, 138, 145), (141, 144, 137, 147), (142, 141, 147, 148), (146, 142, 148, 138)])
me_cylinder_001.polygons.foreach_set('material_index', [2, 2, 2, 2, 2, 2, 2, 2, 2, 2, 2, 2, 2, 2, 2, 2, 2, 2, 2, 2, 2, 2, 2, 0, 2, 2, 2, 2, 2, 2, 2, 1, 1, 1, 1, 1, 1, 1, 1, 0, 0, 0, 0, 0, 0, 0, 2, 2, 2, 2, 2, 2, 2, 2, 2, 2, 2, 2, 2, 2, 2, 2, 2, 2, 3, 3, 2, 2, 2, 2, 2, 2, 2, 2, 3, 2, 2, 2, 2, 2, 2, 2, 0, 0, 0, 0, 0, 0, 0, 0, 0, 2, 2, 2, 2, 2, 2, 2, 2, 2, 2, 3, 2, 2, 2, 2, 2, 2, 2, 2, 2, 2, 2, 2, 2, 2, 2, 2, 2, 2, 3, 3, 2, 2, 2, 2, 2, 2, 2, 2, 2, 2])
me_cylinder_001.materials.append(mat_primary_color)
me_cylinder_001.materials.append(mat_ir_light)
me_cylinder_001.materials.append(mat_secondary_color)
me_cylinder_001.materials.append(mat_ir_camera)
me_cylinder_001.use_remesh_preserve_volume = False
me_cylinder_001.use_remesh_preserve_attributes = False
me_cylinder_001.use_mirror_vertex_groups = False
me_cylinder_001.update()
me_cube_004 = bpy.data.meshes.new('Cube.004')
me_cube_004.from_pydata([(-0.1074, -1.307, 4.021), (-0.1074, -1.413, 4.313), (-0.3475, -1.015, 4.127), (-0.3475, -1.121, 4.419), (0.2031, -1.307, 4.021), (0.2031, -1.413, 4.313), (0.2031, -1.015, 4.127), (0.2031, -1.121, 4.419), (-0.1074, -1.508, 3.938), (-0.1074, -1.614, 4.229), (0.2031, -1.614, 4.229), (0.2031, -1.508, 3.938), (-0.1074, -1.645, 3.898), (-0.1074, -1.672, 4.208), (0.2031, -1.672, 4.208), (0.2508, -1.757, 3.896), (-0.1074, -1.943, 3.872), (-0.1074, -1.971, 4.181), (0.2031, -1.971, 4.181), (0.2508, -1.834, 3.889), (0.4721, -1.781, 4.095), (0.4721, -1.776, 3.993), (0.4721, -1.84, 4.086), (0.4721, -1.834, 3.985), (0.4721, -1.712, 4.157), (0.4257, -1.772, 3.925), (0.4721, -1.922, 4.139), (0.4257, -1.821, 3.921), (1.255, -1.79, 4.077), (1.255, -1.787, 4.008), (1.255, -1.828, 4.071), (1.255, -1.825, 4.003), (0.2031, -1.645, 3.898), (0.2031, -1.943, 3.872), (0.4721, -1.693, 3.941), (0.4721, -1.903, 3.922), (0.8605, -1.757, 3.896), (0.8605, -1.834, 3.889), (0.8694, -1.772, 3.925), (0.8694, -1.821, 3.921), (-0.06499, -1.5, 4.231), (-0.06499, -1.549, 4.211), (0.1607, -1.549, 4.211), (0.1607, -1.5, 4.231), (0.1607, -1.471, 3.999), (0.1607, -1.423, 4.019), (-0.06499, -1.423, 4.019), (-0.06499, -1.471, 3.999), (-0.1074, -1.36, 4.167), (-0.3475, -1.068, 4.273), (0.2031, -1.068, 4.273), (0.2031, -1.36, 4.167), (-0.1074, -1.561, 4.083), (0.2031, -1.561, 4.083), (-0.1074, -1.658, 4.053), (0.2031, -1.658, 4.053), (-0.1074, -1.957, 4.027), (0.2031, -1.957, 4.027), (0.4721, -1.703, 4.049), (0.4721, -1.912, 4.031), (0.4721, -1.752, 4.044), (0.4721, -1.863, 4.036), (1.255, -1.771, 4.043), (1.255, -1.844, 4.036), (-0.06499, -1.461, 4.125), (-0.06499, -1.51, 4.105), (0.1607, -1.461, 4.125), (0.1607, -1.51, 4.105), (1.255, -1.752, 4.044), (1.255, -1.776, 3.993), (1.255, -1.863, 4.036), (1.255, -1.834, 3.985), (1.255, -1.84, 4.086), (1.255, -1.781, 4.095), (1.67, -1.771, 4.043), (1.67, -1.844, 4.036), (1.67, -1.787, 4.008), (1.67, -1.825, 4.003), (1.67, -1.828, 4.071), (1.67, -1.79, 4.077), (-0.1074, 1.307, 4.021), (-0.1074, 1.413, 4.313), (-0.3475, 1.015, 4.127), (-0.3475, 1.121, 4.419), (0.2031, 1.307, 4.021), (0.2031, 1.413, 4.313), (0.2031, 1.015, 4.127), (0.2031, 1.121, 4.419), (-0.1074, 1.508, 3.938), (-0.1074, 1.614, 4.229), (0.2031, 1.614, 4.229), (0.2031, 1.508, 3.938), (-0.1074, 1.645, 3.898), (-0.1074, 1.672, 4.208), (0.2031, 1.672, 4.208), (0.2508, 1.757, 3.896), (-0.1074, 1.943, 3.872), (-0.1074, 1.971, 4.181), (0.2031, 1.971, 4.181), (0.2508, 1.834, 3.889), (0.4721, 1.781, 4.095), (0.4721, 1.776, 3.993), (0.4721, 1.84, 4.086), (0.4721, 1.834, 3.985), (0.4721, 1.712, 4.157), (0.4257, 1.772, 3.925), (0.4721, 1.922, 4.139), (0.4257, 1.821, 3.921), (1.255, 1.79, 4.077), (1.255, 1.787, 4.008), (1.255, 1.828, 4.071), (1.255, 1.825, 4.003), (0.2031, 1.645, 3.898), (0.2031, 1.943, 3.872), (0.4721, 1.693, 3.941), (0.4721, 1.903, 3.922), (0.8605, 1.757, 3.896), (0.8605, 1.834, 3.889), (0.8694, 1.772, 3.925), (0.8694, 1.821, 3.921), (-0.06499, 1.5, 4.231), (-0.06499, 1.549, 4.211), (0.1607, 1.549, 4.211), (0.1607, 1.5, 4.231), (0.1607, 1.471, 3.999), (0.1607, 1.423, 4.019), (-0.06499, 1.423, 4.019), (-0.06499, 1.471, 3.999), (-0.1074, 1.36, 4.167), (-0.3475, 1.068, 4.273), (0.2031, 1.068, 4.273), (0.2031, 1.36, 4.167), (-0.1074, 1.561, 4.083), (0.2031, 1.561, 4.083), (-0.1074, 1.658, 4.053), (0.2031, 1.658, 4.053), (-0.1074, 1.957, 4.027), (0.2031, 1.957, 4.027), (0.4721, 1.703, 4.049), (0.4721, 1.912, 4.031), (0.4721, 1.752, 4.044), (0.4721, 1.863, 4.036), (1.255, 1.771, 4.043), (1.255, 1.844, 4.036), (-0.06499, 1.461, 4.125), (-0.06499, 1.51, 4.105), (0.1607, 1.461, 4.125), (0.1607, 1.51, 4.105), (1.255, 1.752, 4.044), (1.255, 1.776, 3.993), (1.255, 1.863, 4.036), (1.255, 1.834, 3.985), (1.255, 1.84, 4.086), (1.255, 1.781, 4.095), (1.67, 1.771, 4.043), (1.67, 1.844, 4.036), (1.67, 1.787, 4.008), (1.67, 1.825, 4.003), (1.67, 1.828, 4.071), (1.67, 1.79, 4.077)], [], [(48, 1, 3, 49), (49, 3, 7, 50), (50, 7, 5, 51), (42, 41, 9, 10), (2, 6, 4, 0), (7, 3, 1, 5), (53, 10, 14, 55), (67, 42, 10, 53), (65, 47, 8, 52), (47, 44, 11, 8), (12, 32, 33, 16), (8, 11, 32, 12), (52, 8, 12, 54), (10, 9, 13, 14), (57, 18, 17, 56), (54, 12, 16, 56), (14, 13, 17, 18), (14, 18, 26, 24), (23, 21, 69, 71), (57, 33, 35, 59), (55, 14, 24, 58), (27, 19, 37, 39), (60, 21, 34, 58), (61, 22, 26, 59), (21, 23, 35, 34), (22, 20, 24, 26), (29, 62, 74, 76), (60, 20, 73, 68), (20, 22, 72, 73), (61, 23, 71, 70), (15, 19, 33, 32), (27, 25, 34, 35), (19, 27, 35, 33), (25, 15, 32, 34), (37, 36, 38, 39), (19, 15, 36, 37), (15, 25, 38, 36), (25, 27, 39, 38), (0, 4, 45, 46), (46, 45, 44, 47), (48, 0, 46, 64), (64, 46, 47, 65), (51, 5, 43, 66), (66, 43, 42, 67), (5, 1, 40, 43), (43, 40, 41, 42), (45, 66, 67, 44), (4, 51, 66, 45), (40, 64, 65, 41), (1, 48, 64, 40), (22, 61, 70, 72), (21, 60, 68, 69), (31, 29, 76, 77), (23, 61, 59, 35), (20, 60, 58, 24), (32, 55, 58, 34), (18, 57, 59, 26), (13, 54, 56, 17), (33, 57, 56, 16), (9, 52, 54, 13), (41, 65, 52, 9), (44, 67, 53, 11), (11, 53, 55, 32), (6, 50, 51, 4), (2, 49, 50, 6), (0, 48, 49, 2), (62, 29, 69, 68), (31, 63, 70, 71), (29, 31, 71, 69), (30, 28, 73, 72), (28, 62, 68, 73), (63, 30, 72, 70), (74, 79, 78, 75), (76, 74, 75, 77), (30, 63, 75, 78), (28, 30, 78, 79), (63, 31, 77, 75), (62, 28, 79, 74), (128, 129, 83, 81), (129, 130, 87, 83), (130, 131, 85, 87), (122, 90, 89, 121), (82, 80, 84, 86), (87, 85, 81, 83), (133, 135, 94, 90), (147, 133, 90, 122), (145, 132, 88, 127), (127, 88, 91, 124), (92, 96, 113, 112), (88, 92, 112, 91), (132, 134, 92, 88), (90, 94, 93, 89), (137, 136, 97, 98), (134, 136, 96, 92), (94, 98, 97, 93), (94, 104, 106, 98), (103, 151, 149, 101), (137, 139, 115, 113), (135, 138, 104, 94), (107, 119, 117, 99), (140, 138, 114, 101), (141, 139, 106, 102), (101, 114, 115, 103), (102, 106, 104, 100), (109, 156, 154, 142), (140, 148, 153, 100), (100, 153, 152, 102), (141, 150, 151, 103), (95, 112, 113, 99), (107, 115, 114, 105), (99, 113, 115, 107), (105, 114, 112, 95), (117, 119, 118, 116), (99, 117, 116, 95), (95, 116, 118, 105), (105, 118, 119, 107), (80, 126, 125, 84), (126, 127, 124, 125), (128, 144, 126, 80), (144, 145, 127, 126), (131, 146, 123, 85), (146, 147, 122, 123), (85, 123, 120, 81), (123, 122, 121, 120), (125, 124, 147, 146), (84, 125, 146, 131), (120, 121, 145, 144), (81, 120, 144, 128), (102, 152, 150, 141), (101, 149, 148, 140), (111, 157, 156, 109), (103, 115, 139, 141), (100, 104, 138, 140), (112, 114, 138, 135), (98, 106, 139, 137), (93, 97, 136, 134), (113, 96, 136, 137), (89, 93, 134, 132), (121, 89, 132, 145), (124, 91, 133, 147), (91, 112, 135, 133), (86, 84, 131, 130), (82, 86, 130, 129), (80, 82, 129, 128), (142, 148, 149, 109), (111, 151, 150, 143), (109, 149, 151, 111), (110, 152, 153, 108), (108, 153, 148, 142), (143, 150, 152, 110), (154, 155, 158, 159), (156, 157, 155, 154), (110, 158, 155, 143), (108, 159, 158, 110), (143, 155, 157, 111), (142, 154, 159, 108)])
me_cube_004.materials.append(mat_secondary_color)
me_cube_004.use_remesh_preserve_volume = False
me_cube_004.use_remesh_preserve_attributes = False
me_cube_004.use_mirror_vertex_groups = False
me_cube_004.update()
me_cylinder = bpy.data.meshes.new('Cylinder')
me_cylinder.from_pydata([(2.809, -0.5062, 1.304), (2.809, -0.5062, 1.417), (2.641, -0.5021, 1.316), (2.634, -0.4644, 1.439), (2.559, -0.366, 1.283), (2.594, -0.366, 1.439), (2.61, -0.2428, 1.283), (2.634, -0.2676, 1.439), (2.809, -0.2258, 1.304), (2.809, -0.2258, 1.417), (2.839, -0.2361, 1.304), (2.839, -0.2361, 1.417), (2.907, -0.366, 1.283), (2.872, -0.366, 1.439), (2.839, -0.4959, 1.304), (2.839, -0.4959, 1.417), (2.683, -0.4081, 1.14), (2.656, -0.3958, 1.152), (2.645, -0.366, 1.157), (2.656, -0.3363, 1.152), (2.683, -0.3239, 1.14), (2.711, -0.3363, 1.128), (2.722, -0.366, 1.123), (2.711, -0.3958, 1.128), (2.702, -0.5273, 1.316), (2.733, -0.5052, 1.439), (2.733, -0.2268, 1.439), (2.733, -0.1918, 1.283), (2.856, -0.2428, 1.283), (2.831, -0.2676, 1.439), (2.831, -0.4644, 1.439), (2.856, -0.4892, 1.283), (2.817, -0.203, 1.304), (2.817, -0.203, 1.417), (2.846, -0.2133, 1.417), (2.846, -0.2133, 1.304), (2.846, -0.5187, 1.304), (2.846, -0.5187, 1.417), (2.817, -0.529, 1.417), (2.817, -0.529, 1.304), (2.641, -0.5021, 1.405), (2.702, -0.5273, 1.405), (2.559, -0.366, 1.439), (2.61, -0.2428, 1.439), (2.733, -0.1918, 1.439), (2.856, -0.2428, 1.439), (2.907, -0.366, 1.439), (2.856, -0.4892, 1.439), (2.634, -0.4644, 1.35), (2.733, -0.5052, 1.35), (2.594, -0.366, 1.35), (2.634, -0.2676, 1.35), (2.733, -0.2268, 1.35), (2.831, -0.2676, 1.35), (2.872, -0.366, 1.35), (2.831, -0.4644, 1.35), (2.712, -0.3871, 1.421), (2.733, -0.3958, 1.421), (2.703, -0.366, 1.421), (2.712, -0.345, 1.421), (2.733, -0.3362, 1.421), (2.754, -0.345, 1.421), (2.763, -0.366, 1.421), (2.754, -0.3871, 1.421), (2.623, -0.366, 1.378), (2.655, -0.2884, 1.378), (2.733, -0.4757, 1.378), (2.655, -0.4436, 1.378), (2.81, -0.4436, 1.378), (2.81, -0.2884, 1.378), (2.842, -0.366, 1.378), (2.733, -0.2563, 1.378), (2.733, -0.5402, 1.283), (2.61, -0.4892, 1.283), (2.61, -0.4892, 1.439), (2.733, -0.5402, 1.439), (2.568, -0.6876, 1.316), (2.507, -0.6624, 1.316), (2.507, -0.6624, 1.405), (2.568, -0.6876, 1.405), (2.733, -0.4713, 1.17), (2.658, -0.4405, 1.17), (2.627, -0.366, 1.17), (2.658, -0.2915, 1.17), (2.733, -0.2607, 1.17), (2.807, -0.2915, 1.17), (2.838, -0.366, 1.17), (2.807, -0.4405, 1.17), (2.411, -0.4081, 0.8765), (2.386, -0.3958, 0.8912), (2.375, -0.366, 0.8974), (2.386, -0.3363, 0.8912), (2.411, -0.3239, 0.8765), (2.437, -0.3363, 0.8617), (2.448, -0.366, 0.8556), (2.437, -0.3958, 0.8617), (2.809, 0.5062, 1.304), (2.809, 0.5062, 1.417), (2.641, 0.5021, 1.316), (2.634, 0.4644, 1.439), (2.559, 0.366, 1.283), (2.594, 0.366, 1.439), (2.61, 0.2428, 1.283), (2.634, 0.2676, 1.439), (2.809, 0.2258, 1.304), (2.809, 0.2258, 1.417), (2.839, 0.2361, 1.304), (2.839, 0.2361, 1.417), (2.907, 0.366, 1.283), (2.872, 0.366, 1.439), (2.839, 0.4959, 1.304), (2.839, 0.4959, 1.417), (2.683, 0.4081, 1.14), (2.656, 0.3958, 1.152), (2.645, 0.366, 1.157), (2.656, 0.3363, 1.152), (2.683, 0.3239, 1.14), (2.711, 0.3363, 1.128), (2.722, 0.366, 1.123), (2.711, 0.3958, 1.128), (2.702, 0.5273, 1.316), (2.733, 0.5052, 1.439), (2.733, 0.2268, 1.439), (2.733, 0.1918, 1.283), (2.856, 0.2428, 1.283), (2.831, 0.2676, 1.439), (2.831, 0.4644, 1.439), (2.856, 0.4892, 1.283), (2.817, 0.203, 1.304), (2.817, 0.203, 1.417), (2.846, 0.2133, 1.417), (2.846, 0.2133, 1.304), (2.846, 0.5187, 1.304), (2.846, 0.5187, 1.417), (2.817, 0.529, 1.417), (2.817, 0.529, 1.304), (2.641, 0.5021, 1.405), (2.702, 0.5273, 1.405), (2.559, 0.366, 1.439), (2.61, 0.2428, 1.439), (2.733, 0.1918, 1.439), (2.856, 0.2428, 1.439), (2.907, 0.366, 1.439), (2.856, 0.4892, 1.439), (2.634, 0.4644, 1.35), (2.733, 0.5052, 1.35), (2.594, 0.366, 1.35), (2.634, 0.2676, 1.35), (2.733, 0.2268, 1.35), (2.831, 0.2676, 1.35), (2.872, 0.366, 1.35), (2.831, 0.4644, 1.35), (2.712, 0.3871, 1.421), (2.733, 0.3958, 1.421), (2.703, 0.366, 1.421), (2.712, 0.345, 1.421), (2.733, 0.3362, 1.421), (2.754, 0.345, 1.421), (2.763, 0.366, 1.421), (2.754, 0.3871, 1.421), (2.623, 0.366, 1.378), (2.655, 0.2884, 1.378), (2.733, 0.4757, 1.378), (2.655, 0.4436, 1.378), (2.81, 0.4436, 1.378), (2.81, 0.2884, 1.378), (2.842, 0.366, 1.378), (2.733, 0.2563, 1.378), (2.733, 0.5402, 1.283), (2.61, 0.4892, 1.283), (2.61, 0.4892, 1.439), (2.733, 0.5402, 1.439), (2.568, 0.6876, 1.316), (2.507, 0.6624, 1.316), (2.507, 0.6624, 1.405), (2.568, 0.6876, 1.405), (2.733, 0.4713, 1.17), (2.658, 0.4405, 1.17), (2.627, 0.366, 1.17), (2.658, 0.2915, 1.17), (2.733, 0.2607, 1.17), (2.807, 0.2915, 1.17), (2.838, 0.366, 1.17), (2.807, 0.4405, 1.17), (2.411, 0.4081, 0.8765), (2.386, 0.3958, 0.8912), (2.375, 0.366, 0.8974), (2.386, 0.3363, 0.8912), (2.411, 0.3239, 0.8765), (2.437, 0.3363, 0.8617), (2.448, 0.366, 0.8556), (2.437, 0.3958, 0.8617)], [], [(40, 2, 77, 78), (73, 74, 42, 4), (4, 42, 43, 6), (6, 43, 44, 27), (28, 45, 46, 12), (25, 30, 55, 49), (12, 46, 47, 31), (27, 28, 85, 84), (20, 21, 93, 92), (31, 72, 80, 87), (72, 73, 81, 80), (4, 6, 83, 82), (28, 12, 86, 85), (6, 27, 84, 83), (12, 31, 87, 86), (73, 4, 82, 81), (0, 1, 75, 72), (9, 8, 27, 44), (8, 10, 28, 27), (11, 9, 44, 45), (10, 11, 45, 28), (15, 14, 31, 47), (14, 0, 72, 31), (1, 15, 47, 75), (32, 33, 34, 35), (9, 33, 32, 8), (11, 34, 33, 9), (10, 35, 34, 11), (8, 32, 35, 10), (36, 37, 38, 39), (15, 37, 36, 14), (1, 38, 37, 15), (0, 39, 38, 1), (14, 36, 39, 0), (25, 3, 74, 75), (3, 5, 42, 74), (5, 7, 43, 42), (7, 26, 44, 43), (26, 29, 45, 44), (29, 13, 46, 45), (13, 30, 47, 46), (30, 25, 75, 47), (65, 64, 58, 59), (13, 29, 53, 54), (26, 7, 51, 52), (5, 3, 48, 50), (30, 13, 54, 55), (29, 26, 52, 53), (7, 5, 50, 51), (3, 25, 49, 48), (56, 57, 63, 62, 61, 60, 59, 58), (67, 66, 57, 56), (66, 68, 63, 57), (70, 69, 61, 62), (71, 65, 59, 60), (64, 67, 56, 58), (68, 70, 62, 63), (69, 71, 60, 61), (53, 52, 71, 69), (55, 54, 70, 68), (50, 48, 67, 64), (52, 51, 65, 71), (54, 53, 69, 70), (49, 55, 68, 66), (48, 49, 66, 67), (51, 50, 64, 65), (24, 2, 73, 72), (40, 41, 75, 74), (41, 24, 72, 75), (2, 40, 74, 73), (76, 79, 78, 77), (41, 40, 78, 79), (24, 41, 79, 76), (2, 24, 76, 77), (17, 16, 80, 81), (18, 17, 81, 82), (19, 18, 82, 83), (20, 19, 83, 84), (21, 20, 84, 85), (22, 21, 85, 86), (23, 22, 86, 87), (16, 23, 87, 80), (88, 89, 90, 91, 92, 93, 94, 95), (18, 19, 91, 90), (16, 17, 89, 88), (23, 16, 88, 95), (21, 22, 94, 93), (19, 20, 92, 91), (17, 18, 90, 89), (22, 23, 95, 94), (136, 174, 173, 98), (169, 100, 138, 170), (100, 102, 139, 138), (102, 123, 140, 139), (124, 108, 142, 141), (121, 145, 151, 126), (108, 127, 143, 142), (123, 180, 181, 124), (116, 188, 189, 117), (127, 183, 176, 168), (168, 176, 177, 169), (100, 178, 179, 102), (124, 181, 182, 108), (102, 179, 180, 123), (108, 182, 183, 127), (169, 177, 178, 100), (96, 168, 171, 97), (105, 140, 123, 104), (104, 123, 124, 106), (107, 141, 140, 105), (106, 124, 141, 107), (111, 143, 127, 110), (110, 127, 168, 96), (97, 171, 143, 111), (128, 131, 130, 129), (105, 104, 128, 129), (107, 105, 129, 130), (106, 107, 130, 131), (104, 106, 131, 128), (132, 135, 134, 133), (111, 110, 132, 133), (97, 111, 133, 134), (96, 97, 134, 135), (110, 96, 135, 132), (121, 171, 170, 99), (99, 170, 138, 101), (101, 138, 139, 103), (103, 139, 140, 122), (122, 140, 141, 125), (125, 141, 142, 109), (109, 142, 143, 126), (126, 143, 171, 121), (161, 155, 154, 160), (109, 150, 149, 125), (122, 148, 147, 103), (101, 146, 144, 99), (126, 151, 150, 109), (125, 149, 148, 122), (103, 147, 146, 101), (99, 144, 145, 121), (152, 154, 155, 156, 157, 158, 159, 153), (163, 152, 153, 162), (162, 153, 159, 164), (166, 158, 157, 165), (167, 156, 155, 161), (160, 154, 152, 163), (164, 159, 158, 166), (165, 157, 156, 167), (149, 165, 167, 148), (151, 164, 166, 150), (146, 160, 163, 144), (148, 167, 161, 147), (150, 166, 165, 149), (145, 162, 164, 151), (144, 163, 162, 145), (147, 161, 160, 146), (120, 168, 169, 98), (136, 170, 171, 137), (137, 171, 168, 120), (98, 169, 170, 136), (172, 173, 174, 175), (137, 175, 174, 136), (120, 172, 175, 137), (98, 173, 172, 120), (113, 177, 176, 112), (114, 178, 177, 113), (115, 179, 178, 114), (116, 180, 179, 115), (117, 181, 180, 116), (118, 182, 181, 117), (119, 183, 182, 118), (112, 176, 183, 119), (184, 191, 190, 189, 188, 187, 186, 185), (114, 186, 187, 115), (112, 184, 185, 113), (119, 191, 184, 112), (117, 189, 190, 118), (115, 187, 188, 116), (113, 185, 186, 114), (118, 190, 191, 119)])
me_cylinder.polygons.foreach_set('material_index', [0, 0, 0, 0, 0, 0, 0, 0, 0, 0, 0, 0, 0, 0, 0, 0, 0, 0, 0, 0, 0, 0, 0, 0, 0, 0, 0, 0, 0, 0, 0, 0, 0, 0, 0, 0, 0, 0, 0, 0, 0, 0, 1, 0, 0, 0, 0, 0, 0, 0, 1, 1, 1, 1, 1, 1, 1, 1, 1, 1, 1, 1, 1, 1, 1, 1, 0, 0, 0, 0, 0, 0, 0, 0, 0, 0, 0, 0, 0, 0, 0, 0, 0, 0, 0, 0, 0, 0, 0, 0, 0, 0, 0, 0, 0, 0, 0, 0, 0, 0, 0, 0, 0, 0, 0, 0, 0, 0, 0, 0, 0, 0, 0, 0, 0, 0, 0, 0, 0, 0, 0, 0, 0, 0, 0, 0, 0, 0, 0, 0, 0, 0, 1, 0, 0, 0, 0, 0, 0, 0, 1, 1, 1, 1, 1, 1, 1, 1, 1, 1, 1, 1, 1, 1, 1, 1, 0, 0, 0, 0, 0, 0, 0, 0, 0, 0, 0, 0, 0, 0, 0, 0, 0, 0, 0, 0, 0, 0, 0, 0])
me_cylinder.materials.append(mat_secondary_color)
me_cylinder.materials.append(mat_light_bulb)
me_cylinder.use_remesh_preserve_volume = False
me_cylinder.use_remesh_preserve_attributes = False
me_cylinder.use_mirror_vertex_groups = False
me_cylinder.update()
me_cube_002 = bpy.data.meshes.new('Cube.002')
me_cube_002.from_pydata([(-0.5929, -0.8556, -0.3781), (-0.5957, -0.8556, 0.8556), (0.4696, -0.8556, -0.8556), (0.2517, -0.8556, 0.8556), (-0.9474, -0.2, -0.5225), (-0.7519, -0.5973, -0.5181), (-0.4828, -0.9259, -0.227), (-0.4828, -0.9518, -0.09739), (-0.4828, -0.9769, 0.2), (-0.4828, -0.9956, 0.5973), (-0.6707, -0.5973, 0.9956), (-0.8628, -0.2, 1.0), (1.132, -0.5064, -1.148), (1.14, -0.1996, -1.151), (0.2216, -0.2, 1.0), (0.2216, -0.5973, 0.9956), (0.4285, -0.9956, 0.4345), (0.4964, -1.0, 0.2), (0.1804, -1.0, -0.2), (0.1734, -0.9956, -0.5973), (-0.5579, -0.8556, -0.5584), (-0.2, -0.8556, -0.821), (0.1874, -0.8556, -0.8556), (0.3145, -0.8556, -0.8556), (0.07781, -0.8556, 0.8556), (-0.05801, -0.8556, 0.8556), (-0.2, -0.8556, 0.8556), (-0.503, -0.8556, 0.8556), (0.04772, -0.2, 1.0), (0.04772, -0.5973, 0.9956), (-0.0881, -0.2, 1.0), (-0.0881, -0.5973, 0.9956), (-0.2, -0.2, 1.0), (-0.2, -0.5973, 0.9956), (-0.5595, -0.2, 1.0), (-0.4618, -0.5973, 0.9956), (-0.5987, -0.2, -0.7028), (-0.5489, -0.5973, -0.6983), (-0.2, -0.2, -0.9654), (-0.2, -0.5973, -0.961), (0.1892, -0.2, -1.0), (0.1892, -0.5973, -0.9956), (0.962, -0.2, -1.223), (0.9608, -0.5973, -1.219), (0.008866, -0.9956, -0.5973), (-0.1265, -0.9956, -0.5953), (-0.2, -0.9956, -0.5812), (-0.4108, -0.9956, -0.3716), (0.009319, -1.0, -0.2), (-0.1265, -1.0, -0.2), (-0.2, -1.0, -0.2), (-0.3942, -1.0, -0.1574), (0.325, -1.0, 0.2), (0.1892, -1.0, 0.2), (-0.2, -1.0, 0.2), (-0.359, -1.0, 0.2), (0.2547, -0.9956, 0.4345), (0.1188, -0.9956, 0.4345), (-0.2, -0.9956, 0.5973), (-0.47, -0.9956, 0.5973), (0.9482, -0.2146, -0.7352), (0.9767, -0.523, -0.6321), (1.007, -0.6439, -0.3442), (1.05, -0.6439, 0.009437), (0.9435, -0.2146, 0.6166), (0.9747, -0.523, 0.4169), (-0.7445, -0.6, -0.2752), (-0.9705, -0.2, -0.3028), (-0.8263, -0.6, -0.117), (-1.0, -0.2, -0.1654), (-0.87, -0.6, 0.2), (-1.0, -0.2, 0.2), (-0.7405, -0.6, 0.6), (-0.9594, -0.2, 0.6), (1.593, -0.07464, -0.4733), (1.6, -0.1817, -0.4401), (1.617, -0.07116, -0.3602), (1.609, -0.2239, -0.3956), (1.627, -0.07116, -0.3126), (1.618, -0.2239, -0.3552), (1.643, -0.07464, -0.2334), (1.638, -0.1289, -0.2612), (1.399, -0.1688, 0.0991), (1.4, -0.4133, 0.02117), (1.309, -0.4133, -0.6047), (1.283, -0.1688, -0.6797), (1.362, -0.5064, -0.1668), (1.328, -0.5064, -0.3898), (0.6387, -0.6593, 0.5247), (1.185, -0.2106, -0.9663), (0.6367, -0.7414, 0.1837), (1.164, -0.4788, -0.9723), (0.589, -0.7414, -0.2396), (0.5519, -0.6593, -0.5579), (0.6297, -0.2106, 0.7333), (0.6338, -0.5444, 0.6443), (-0.8837, -0.1366, -0.5632), (-0.9578, -0.09384, 0.7904), (-1.213, -0.2197, -0.03038), (-1.213, -0.2197, 0.2629), (-1.264, -0.1901, -0.03089), (-1.264, -0.1901, 0.2629), (-1.12, -0.1877, 0.7904), (-1.12, -0.2732, -0.5537), (-1.357, -0.1366, -0.5628), (-1.283, -0.09384, 0.7904), (-1.256, -0.2937, -0.03038), (-1.256, -0.2937, 0.2629), (-1.307, -0.2641, 0.2629), (-1.307, -0.2641, -0.03089), (-0.8837, -0.1366, 0.7904), (-1.12, -0.2732, 0.7904), (-1.357, -0.1366, 0.7904), (-1.034, -0.04983, 0.7231), (-1.12, -0.09966, 0.7231), (-1.207, -0.04983, 0.7231), (-0.9578, -0.09384, 0.7231), (-1.12, -0.1877, 0.7231), (-1.283, -0.09384, 0.7231), (-1.034, -0.04983, 0.751), (-1.12, -0.09966, 0.751), (-1.207, -0.04983, 0.751), (1.164, -0.07882, -1.036), (1.124, -0.07882, -1.152), (1.11, -0.5973, -1.219), (1.112, -0.2, -1.223), (1.188, -0.5444, -0.8867), (1.161, -0.2195, -1.037), (1.036, -0.2159, -0.9722), (0.9969, -0.196, -1.087), (0.9953, -0.5028, -1.084), (1.04, -0.4753, -0.9078), (1.04, -0.07524, -0.9714), (0.9922, -0.07524, -1.087), (0.436, -0.3633, 0.7778), (0.7093, -0.3819, 0.7778), (0.436, -0.4181, 0.7462), (0.7093, -0.4088, 0.7623), (0.436, -0.4181, 0.8095), (0.7093, -0.4088, 0.7933), (0.7093, -0.4181, 0.7462), (0.7093, -0.3633, 0.7778), (0.7093, -0.4181, 0.8095), (0.8804, -0.4088, 0.7623), (0.8804, -0.3819, 0.7778), (0.8183, -0.4088, 0.7933), (-0.5929, 0.8556, -0.3781), (-0.5957, 0.8556, 0.8556), (0.4696, 0.8556, -0.8556), (0.2517, 0.8556, 0.8556), (-0.9474, 0.2, -0.5225), (-0.7519, 0.5973, -0.5181), (-0.4828, 0.9259, -0.227), (-0.4828, 0.9518, -0.09739), (-0.4828, 0.9769, 0.2), (-0.4828, 0.9956, 0.5973), (-0.6707, 0.5973, 0.9956), (-0.8628, 0.2, 1.0), (1.132, 0.5064, -1.148), (1.14, 0.1996, -1.151), (0.2216, 0.2, 1.0), (0.2216, 0.5973, 0.9956), (0.4285, 0.9956, 0.4345), (0.4964, 1.0, 0.2), (0.1804, 1.0, -0.2), (0.1734, 0.9956, -0.5973), (-0.5579, 0.8556, -0.5584), (-0.2, 0.8556, -0.821), (0.1874, 0.8556, -0.8556), (0.3145, 0.8556, -0.8556), (0.07781, 0.8556, 0.8556), (-0.05801, 0.8556, 0.8556), (-0.2, 0.8556, 0.8556), (-0.503, 0.8556, 0.8556), (0.04772, 0.2, 1.0), (0.04772, 0.5973, 0.9956), (-0.0881, 0.2, 1.0), (-0.0881, 0.5973, 0.9956), (-0.2, 0.2, 1.0), (-0.2, 0.5973, 0.9956), (-0.5595, 0.2, 1.0), (-0.4618, 0.5973, 0.9956), (-0.5987, 0.2, -0.7028), (-0.5489, 0.5973, -0.6983), (-0.2, 0.2, -0.9654), (-0.2, 0.5973, -0.961), (0.1892, 0.2, -1.0), (0.1892, 0.5973, -0.9956), (0.962, 0.2, -1.223), (0.9608, 0.5973, -1.219), (0.008866, 0.9956, -0.5973), (-0.1265, 0.9956, -0.5953), (-0.2, 0.9956, -0.5812), (-0.4108, 0.9956, -0.3716), (0.009319, 1.0, -0.2), (-0.1265, 1.0, -0.2), (-0.2, 1.0, -0.2), (-0.3942, 1.0, -0.1574), (0.325, 1.0, 0.2), (0.1892, 1.0, 0.2), (-0.2, 1.0, 0.2), (-0.359, 1.0, 0.2), (0.2547, 0.9956, 0.4345), (0.1188, 0.9956, 0.4345), (-0.2, 0.9956, 0.5973), (-0.47, 0.9956, 0.5973), (0.9482, 0.2146, -0.7352), (0.9767, 0.523, -0.6321), (1.007, 0.6439, -0.3442), (1.05, 0.6439, 0.009437), (0.9435, 0.2146, 0.6166), (0.9747, 0.523, 0.4169), (-0.7445, 0.6, -0.2752), (-0.9705, 0.2, -0.3028), (-0.8263, 0.6, -0.117), (-1.0, 0.2, -0.1654), (-0.87, 0.6, 0.2), (-1.0, 0.2, 0.2), (-0.7405, 0.6, 0.6), (-0.9594, 0.2, 0.6), (1.593, 0.07464, -0.4733), (1.6, 0.1817, -0.4401), (1.617, 0.07116, -0.3602), (1.609, 0.2239, -0.3956), (1.627, 0.07116, -0.3126), (1.618, 0.2239, -0.3552), (1.643, 0.07464, -0.2334), (1.638, 0.1289, -0.2612), (1.399, 0.1688, 0.0991), (1.4, 0.4133, 0.02117), (1.309, 0.4133, -0.6047), (1.283, 0.1688, -0.6797), (1.362, 0.5064, -0.1668), (1.328, 0.5064, -0.3898), (0.6387, 0.6593, 0.5247), (1.185, 0.2106, -0.9663), (0.6367, 0.7414, 0.1837), (1.164, 0.4788, -0.9723), (0.589, 0.7414, -0.2396), (0.5519, 0.6593, -0.5579), (0.6297, 0.2106, 0.7333), (0.6338, 0.5444, 0.6443), (-0.8837, 0.1366, -0.5632), (-0.9578, 0.09384, 0.7904), (-1.213, 0.2197, -0.03038), (-1.213, 0.2197, 0.2629), (-1.264, 0.1901, -0.03089), (-1.264, 0.1901, 0.2629), (-1.12, 0.1877, 0.7904), (-1.12, 0.2732, -0.5537), (-1.357, 0.1366, -0.5628), (-1.283, 0.09384, 0.7904), (-1.256, 0.2937, -0.03038), (-1.256, 0.2937, 0.2629), (-1.307, 0.2641, 0.2629), (-1.307, 0.2641, -0.03089), (-0.8837, 0.1366, 0.7904), (-1.12, 0.2732, 0.7904), (-1.357, 0.1366, 0.7904), (-1.034, 0.04983, 0.7231), (-1.12, 0.09966, 0.7231), (-1.207, 0.04983, 0.7231), (-0.9578, 0.09384, 0.7231), (-1.12, 0.1877, 0.7231), (-1.283, 0.09384, 0.7231), (-1.034, 0.04983, 0.751), (-1.12, 0.09966, 0.751), (-1.207, 0.04983, 0.751), (-0.2, 0.0, -0.9654), (-0.6, 0.0, -0.7028), (-1.0, 0.0, -0.5225), (-1.0, 0.0, -0.1654), (-1.0, 0.0, -0.3028), (-1.357, 0.0, 0.4426), (-1.357, 0.0, -0.5628), (1.396, 0.0, 0.14), (1.649, 0.0, -0.2085), (1.631, 0.0, -0.2935), (1.593, 0.0, -0.4728), (1.277, 0.0, -0.6747), (0.9376, 0.0, 0.6842), (1.619, 0.0, -0.3495), (0.9441, 0.0, -0.7313), (1.164, 0.07882, -1.036), (1.124, 0.07882, -1.152), (0.9512, 0.0, -1.223), (0.6303, 0.0, 0.7328), (0.2216, 0.0, 1.0), (0.1892, 0.0, -1.0), (0.04772, 0.0, 1.0), (-0.6, 0.0, 1.0), (-0.2, 0.0, 1.0), (-0.0881, 0.0, 1.0), (-0.8478, 0.0, 1.0), (-1.0, 0.0, 0.6), (-0.9578, 0.0, 0.7904), (-0.8837, 0.0, 0.7904), (-0.9578, 0.0, 0.7231), (-1.034, 0.0, 0.751), (-1.034, 0.0, 0.7231), (-1.0, 0.0, 0.2), (-1.283, 0.0, 0.7904), (-1.357, 0.0, 0.7904), (-1.283, 0.0, 0.7231), (-1.207, 0.0, 0.751), (-1.207, 0.0, 0.7231), (1.11, 0.5973, -1.219), (1.112, 0.2, -1.223), (1.188, 0.5444, -0.8867), (1.161, 0.2195, -1.037), (1.185, 0.0, -0.9657), (1.1, 0.0, -1.223), (1.036, 0.2159, -0.9722), (0.9969, 0.196, -1.087), (0.9953, 0.5028, -1.084), (1.04, 0.4753, -0.9078), (1.04, 0.07524, -0.9714), (0.9922, 0.07524, -1.087), (0.436, 0.3633, 0.7778), (0.7093, 0.3819, 0.7778), (0.436, 0.4181, 0.7462), (0.7093, 0.4088, 0.7623), (0.436, 0.4181, 0.8095), (0.7093, 0.4088, 0.7933), (0.7093, 0.4181, 0.7462), (0.7093, 0.3633, 0.7778), (0.7093, 0.4181, 0.8095), (0.8804, 0.4088, 0.7623), (0.8804, 0.3819, 0.7778), (0.8183, 0.4088, 0.7933)], [], [(65, 95, 88), (59, 27, 1, 9), (43, 124, 2, 23), (35, 10, 1, 27), (15, 29, 24, 3), (29, 31, 25, 24), (31, 33, 26, 25), (33, 35, 27, 26), (14, 28, 29, 15), (28, 30, 31, 29), (30, 32, 33, 31), (32, 34, 35, 33), (34, 11, 10, 35), (5, 37, 20, 0), (37, 39, 21, 20), (39, 41, 22, 21), (41, 43, 23, 22), (4, 36, 37, 5), (36, 38, 39, 37), (38, 40, 41, 39), (40, 42, 43, 41), (42, 125, 124, 43), (20, 47, 6, 0), (47, 51, 7, 6), (51, 55, 8, 7), (55, 59, 9, 8), (2, 19, 44, 23), (23, 44, 45, 22), (22, 45, 46, 21), (21, 46, 47, 20), (19, 18, 48, 44), (44, 48, 49, 45), (45, 49, 50, 46), (46, 50, 51, 47), (18, 17, 52, 48), (48, 52, 53, 49), (49, 53, 54, 50), (50, 54, 55, 51), (17, 16, 56, 52), (52, 56, 57, 53), (53, 57, 58, 54), (54, 58, 59, 55), (16, 3, 24, 56), (56, 24, 25, 57), (57, 25, 26, 58), (58, 26, 27, 59), (124, 126, 93), (61, 62, 92, 93), (62, 63, 90, 92), (63, 65, 88, 90), (123, 122, 132, 133), (85, 279, 278, 74), (82, 83, 81, 80), (83, 86, 79, 81), (84, 85, 74, 75), (86, 87, 77, 79), (64, 94, 95, 65), (0, 6, 66, 5), (5, 66, 67, 4), (4, 67, 272, 270), (6, 7, 68, 66), (66, 68, 69, 67), (67, 69, 271, 272), (7, 8, 70, 68), (68, 70, 71, 69), (69, 71, 300, 271), (8, 9, 72, 70), (70, 72, 73, 71), (71, 73, 294, 300), (9, 1, 10, 72), (72, 10, 11, 73), (73, 11, 293, 294), (74, 76, 77, 75), (76, 78, 79, 77), (78, 80, 81, 79), (87, 84, 75, 77), (62, 61, 84, 87), (63, 62, 87, 86), (61, 60, 85, 84), (65, 63, 86, 83), (64, 65, 83, 82), (60, 282, 279, 85), (95, 94, 14, 15), (88, 95, 3), (93, 126, 61), (92, 90, 17, 18), (89, 310, 282, 60), (94, 286, 287, 14), (93, 92, 18, 19), (90, 88, 16, 17), (126, 89, 60, 61), (3, 16, 88), (3, 95, 15), (93, 19, 2), (2, 124, 93), (96, 110, 111, 103), (104, 112, 302, 273, 274), (99, 98, 103, 111), (98, 100, 104, 103), (101, 99, 111, 112), (100, 101, 112, 104), (106, 107, 108, 109), (99, 107, 106, 98), (101, 108, 107, 99), (100, 109, 108, 101), (98, 106, 109, 100), (97, 102, 111, 110), (102, 105, 112, 111), (105, 301, 302, 112), (102, 97, 116, 117), (105, 102, 117, 118), (97, 295, 297, 116), (113, 114, 117, 116), (114, 115, 118, 117), (115, 305, 303, 118), (290, 293, 11, 34), (298, 304, 121, 120, 119), (276, 275, 82, 80), (296, 295, 97, 110), (292, 291, 32, 30), (288, 285, 42, 40), (287, 289, 28, 14), (285, 311, 125, 42), (291, 290, 34, 32), (297, 299, 113, 116), (278, 281, 76, 74), (303, 301, 105, 118), (281, 277, 78, 76), (277, 276, 80, 78), (122, 127, 128, 132), (275, 280, 64, 82), (289, 292, 30, 28), (269, 268, 38, 36), (268, 288, 40, 38), (280, 286, 94, 64), (270, 269, 36, 4), (13, 12, 124, 125), (12, 91, 126, 124), (91, 127, 89, 126), (122, 123, 311, 310), (123, 13, 125, 311), (127, 122, 310, 89), (129, 128, 131, 130), (133, 132, 128, 129), (91, 12, 130, 131), (13, 123, 133, 129), (127, 91, 131, 128), (12, 13, 129, 130), (134, 141, 140, 136), (136, 140, 142, 138), (135, 139, 145, 144), (138, 142, 141, 134), (134, 136, 138), (135, 137, 140, 141), (137, 139, 142, 140), (139, 135, 141, 142), (143, 144, 145), (139, 137, 143, 145), (137, 135, 144, 143), (211, 234, 241), (205, 155, 147, 173), (189, 169, 148, 306), (181, 173, 147, 156), (161, 149, 170, 175), (175, 170, 171, 177), (177, 171, 172, 179), (179, 172, 173, 181), (160, 161, 175, 174), (174, 175, 177, 176), (176, 177, 179, 178), (178, 179, 181, 180), (180, 181, 156, 157), (151, 146, 166, 183), (183, 166, 167, 185), (185, 167, 168, 187), (187, 168, 169, 189), (150, 151, 183, 182), (182, 183, 185, 184), (184, 185, 187, 186), (186, 187, 189, 188), (188, 189, 306, 307), (166, 146, 152, 193), (193, 152, 153, 197), (197, 153, 154, 201), (201, 154, 155, 205), (148, 169, 190, 165), (169, 168, 191, 190), (168, 167, 192, 191), (167, 166, 193, 192), (165, 190, 194, 164), (190, 191, 195, 194), (191, 192, 196, 195), (192, 193, 197, 196), (164, 194, 198, 163), (194, 195, 199, 198), (195, 196, 200, 199), (196, 197, 201, 200), (163, 198, 202, 162), (198, 199, 203, 202), (199, 200, 204, 203), (200, 201, 205, 204), (162, 202, 170, 149), (202, 203, 171, 170), (203, 204, 172, 171), (204, 205, 173, 172), (306, 239, 308), (207, 239, 238, 208), (208, 238, 236, 209), (209, 236, 234, 211), (284, 317, 316, 283), (231, 220, 278, 279), (228, 226, 227, 229), (229, 227, 225, 232), (230, 221, 220, 231), (232, 225, 223, 233), (210, 211, 241, 240), (146, 151, 212, 152), (151, 150, 213, 212), (150, 270, 272, 213), (152, 212, 214, 153), (212, 213, 215, 214), (213, 272, 271, 215), (153, 214, 216, 154), (214, 215, 217, 216), (215, 271, 300, 217), (154, 216, 218, 155), (216, 217, 219, 218), (217, 300, 294, 219), (155, 218, 156, 147), (218, 219, 157, 156), (219, 294, 293, 157), (220, 221, 223, 222), (222, 223, 225, 224), (224, 225, 227, 226), (233, 223, 221, 230), (208, 233, 230, 207), (209, 232, 233, 208), (207, 230, 231, 206), (211, 229, 232, 209), (210, 228, 229, 211), (206, 231, 279, 282), (241, 161, 160, 240), (234, 149, 241), (239, 207, 308), (238, 164, 163, 236), (235, 206, 282, 310), (240, 160, 287, 286), (239, 165, 164, 238), (236, 163, 162, 234), (308, 207, 206, 235), (149, 234, 162), (149, 161, 241), (239, 148, 165), (148, 239, 306), (242, 249, 257, 256), (250, 274, 273, 302, 258), (245, 257, 249, 244), (244, 249, 250, 246), (247, 258, 257, 245), (246, 250, 258, 247), (252, 255, 254, 253), (245, 244, 252, 253), (247, 245, 253, 254), (246, 247, 254, 255), (244, 246, 255, 252), (243, 256, 257, 248), (248, 257, 258, 251), (251, 258, 302, 301), (248, 263, 262, 243), (251, 264, 263, 248), (243, 262, 297, 295), (259, 262, 263, 260), (260, 263, 264, 261), (261, 264, 303, 305), (290, 180, 157, 293), (298, 265, 266, 267, 304), (276, 226, 228, 275), (296, 256, 243, 295), (292, 176, 178, 291), (288, 186, 188, 285), (276, 275, 280, 286, 287, 289, 292, 291, 290, 293, 294, 300, 271, 272, 270, 269, 268, 288, 285, 311, 310, 282, 279, 278, 281, 277), (287, 160, 174, 289), (285, 188, 307, 311), (291, 178, 180, 290), (297, 262, 259, 299), (278, 220, 222, 281), (303, 264, 251, 301), (281, 222, 224, 277), (277, 224, 226, 276), (283, 316, 312, 309), (275, 228, 210, 280), (289, 174, 176, 292), (269, 182, 184, 268), (268, 184, 186, 288), (280, 210, 240, 286), (270, 150, 182, 269), (159, 307, 306, 158), (158, 306, 308, 237), (237, 308, 235, 309), (283, 310, 311, 284), (284, 311, 307, 159), (309, 235, 310, 283), (313, 314, 315, 312), (317, 313, 312, 316), (237, 315, 314, 158), (159, 313, 317, 284), (309, 312, 315, 237), (158, 314, 313, 159), (318, 320, 324, 325), (320, 322, 326, 324), (319, 328, 329, 323), (322, 318, 325, 326), (318, 322, 320), (319, 325, 324, 321), (321, 324, 326, 323), (323, 326, 325, 319), (327, 329, 328), (323, 329, 327, 321), (321, 327, 328, 319)])
me_cube_002.polygons.foreach_set('material_index', [1, 1, 1, 2, 2, 2, 2, 2, 1, 1, 1, 1, 1, 1, 2, 1, 1, 1, 2, 1, 1, 1, 1, 2, 2, 2, 1, 1, 1, 2, 1, 1, 1, 2, 1, 1, 1, 2, 1, 1, 1, 2, 1, 1, 1, 1, 1, 2, 1, 1, 1, 2, 0, 0, 2, 1, 1, 1, 1, 1, 1, 1, 1, 2, 2, 1, 2, 2, 1, 1, 1, 2, 2, 1, 1, 2, 2, 1, 2, 0, 0, 2, 1, 2, 1, 1, 1, 1, 2, 2, 1, 2, 2, 1, 1, 1, 1, 1, 1, 1, 1, 1, 1, 1, 1, 1, 1, 1, 1, 1, 1, 1, 1, 1, 1, 2, 1, 0, 1, 1, 1, 1, 1, 2, 1, 2, 1, 1, 1, 1, 0, 1, 2, 1, 1, 1, 1, 1, 1, 1, 1, 1, 1, 1, 1, 1, 1, 1, 1, 1, 1, 1, 1, 1, 1, 1, 1, 1, 1, 1, 1, 1, 2, 2, 2, 2, 2, 1, 1, 1, 1, 1, 1, 2, 1, 1, 1, 2, 1, 1, 1, 1, 2, 2, 2, 1, 1, 1, 2, 1, 1, 1, 2, 1, 1, 1, 2, 1, 1, 1, 2, 1, 1, 1, 1, 1, 2, 1, 1, 1, 2, 0, 0, 2, 1, 1, 1, 1, 1, 1, 1, 1, 2, 2, 1, 2, 2, 1, 1, 1, 2, 2, 1, 1, 2, 2, 1, 2, 0, 0, 2, 1, 2, 1, 1, 1, 1, 2, 2, 1, 2, 2, 1, 1, 1, 1, 1, 1, 1, 1, 1, 1, 1, 1, 1, 1, 1, 1, 1, 1, 1, 1, 1, 1, 2, 1, 0, 1, 1, 1, 1, 1, 1, 2, 1, 2, 1, 1, 1, 1, 0, 1, 2, 1, 1, 1, 1, 1, 1, 1, 1, 1, 1, 1, 1, 1, 1, 1, 1, 1, 1, 1, 1, 1, 1, 1, 1, 1, 1])
me_cube_002.materials.append(mat_cockpit_glass)
me_cube_002.materials.append(mat_primary_color)
me_cube_002.materials.append(mat_team_color)
me_cube_002.use_remesh_preserve_volume = False
me_cube_002.use_remesh_preserve_attributes = False
me_cube_002.use_mirror_vertex_groups = False
me_cube_002.update()
arm_armature = bpy.data.armatures.new('Armature')  # bones are not reproduced

# ---- objects
ob_armature = bpy.data.objects.new('Armature', arm_armature)
ob_cube = bpy.data.objects.new('Cube', me_cube_001)
ob_cylinder_001 = bpy.data.objects.new('Cylinder.001', me_cylinder_001)
ob_cube_002 = bpy.data.objects.new('Cube.002', me_cube_004)
ob_cylinder = bpy.data.objects.new('Cylinder', me_cylinder)
ob_cube_001 = bpy.data.objects.new('Cube.001', me_cube_002)

# ---- transforms, parenting, visibility, modifiers, constraints
ob_armature.location = (0.0, 0.0, 2.753)
ob_armature.hide_viewport = True
ob_armature.show_in_front = True
ob_armature.lineart.crease_threshold = 0.0
ob_cube.parent = ob_armature
ob_cube.matrix_parent_inverse = Matrix(((1.0, 0.0, 0.0, -0.0), (0.0, 1.0, 0.0, -0.0), (0.0, 0.0, 1.0, -2.698), (0.0, 0.0, 0.0, 1.0)))
ob_cube.location = (0.0, 0.0, 0.0)
ob_cube.lineart.crease_threshold = 0.0
_vg = ob_cube.vertex_groups.new(name='Bone')
_vg = ob_cube.vertex_groups.new(name='Bone.001')
for _i, _w in zip([50, 62, 67, 79, 80, 84, 86, 88, 89, 90, 91, 92, 93, 94, 95, 96, 97, 98, 99, 100, 101, 102, 103, 104, 105, 108, 110, 111, 112, 113, 114, 115, 116, 117, 118, 119, 120, 121, 122, 123, 124, 125, 126, 127, 128, 129, 130, 131, 132, 133, 134, 135, 136, 137, 138, 139, 140, 141, 142, 143, 144, 145, 146, 147, 148, 149, 150, 151, 152, 153, 154, 155, 156, 157, 158, 159, 160, 161], [0.02263, 0.045, 0.0009521, 0.04491, 0.01001, 0.04945, 0.8677, 0.06453, 0.8257, 0.7622, 0.2425, 0.3352, 0.8305, 0.9427, 0.8492, 0.8793, 0.9677, 0.8425, 0.7009, 0.7789, 0.8916, 0.8678, 0.3822, 0.9174, 0.8058, 0.01065, 0.02852, 0.02739, 0.03468, 0.03163, 0.06065, 0.06058, 0.06274, 0.0627, 0.6876, 0.6918, 0.6736, 0.6844, 0.9039, 0.8539, 0.8917, 0.9325, 0.8151, 0.7812, 0.809, 0.864, 0.8853, 0.8305, 0.5878, 0.6323, 0.6354, 0.6964, 0.4991, 0.5834, 0.6178, 0.542, 0.5623, 0.6257, 0.5162, 0.5831, 0.5931, 0.5917, 0.4461, 0.5454, 0.571, 0.4816, 0.4972, 0.5775, 0.5193, 0.5577, 0.583, 0.5757, 0.5602, 0.5439, 0.5482, 0.5217, 0.5162, 0.5522]): _vg.add([_i], _w, 'REPLACE')
_vg = ob_cube.vertex_groups.new(name='Bone.003')
for _i, _w in zip([42, 43, 44, 45, 46, 47, 48, 49, 50, 51, 52, 53, 54, 55, 56, 57, 58, 59, 60, 61, 62, 63, 64, 65, 66, 67, 68, 69, 70, 71, 72, 73, 74, 75, 76, 77, 78, 79, 80, 81, 82, 83, 84, 85, 86, 87, 88, 89, 90, 91, 92, 93, 94, 95, 96, 97, 98, 99, 100, 101, 102, 103, 104, 105, 106, 107, 108, 109, 110, 111, 112, 113, 114, 115, 116, 117, 118, 119, 120, 121, 122, 123, 124, 125, 126, 127, 128, 129, 130, 131, 132, 133, 134, 135, 136, 137, 138, 139, 140, 141, 142, 143, 144, 145, 146, 147, 148, 149, 150, 151, 152, 153, 154, 155, 156, 157, 158, 159, 160, 161, 170, 171, 178, 209, 220, 236, 248, 251], [1.0, 0.9938, 1.0, 1.0, 1.0, 1.0, 1.0, 1.0, 1.0, 1.0, 1.0, 1.0, 0.07573, 0.1995, 0.2005, 0.001866, 1.0, 1.0, 0.9759, 1.0, 1.0, 1.0, 0.9547, 1.0, 1.0, 0.9999, 1.0, 1.0, 0.9517, 0.9997, 1.0, 0.9996, 1.0, 1.0, 1.0, 1.0, 1.0, 1.0, 1.0, 1.0, 0.8886, 0.2865, 0.9967, 1.0, 1.0, 1.0, 0.9983, 0.9782, 1.0, 1.0, 1.0, 1.0, 0.9998, 0.9995, 0.9671, 1.0, 0.9984, 1.0, 0.9998, 1.0, 1.0, 0.9999, 1.0, 0.9994, 0.1444, 0.09628, 1.0, 0.9921, 0.2331, 0.2363, 0.2735, 0.2984, 0.2575, 0.2581, 0.2599, 0.2611, 0.2441, 0.2398, 0.2594, 0.248, 0.05861, 0.0001594, 0.01665, 2.174e-07, 0.0001908, 0.005025, 0.005764, 0.09286, 0.04658, 0.0001416, 1.233e-20, 4.409e-10, 6.731e-10, 4.291e-09, 1.315e-11, 2.45e-07, 0.03782, 1.327e-07, 2.934e-23, 3.188e-16, 0.0002536, 5.836e-07, 3.458e-09, 8.189e-08, 0.0002269, 2.154e-05, 0.04254, 0.05788, 2.579e-06, 2.859e-09, 0.00347, 0.01676, 0.0001508, 2.519e-06, 0.07219, 4.976e-08, 0.001781, 0.001811, 0.001752, 0.01843, 0.01511, 1.214e-05, 0.001583, 0.007869, 0.0005165, 0.0004368, 0.0, 0.0]): _vg.add([_i], _w, 'REPLACE')
_vg = ob_cube.vertex_groups.new(name='Bone.005')
for _i, _w in zip([0, 1, 2, 3, 5, 7, 12, 13, 18, 19, 20, 21, 22, 23, 24, 25, 26, 27, 28, 30, 31, 32, 34, 35, 36, 37, 38, 39, 40, 41, 42, 43, 44, 45, 46, 47, 48, 49, 50, 52, 53, 54, 55, 56, 57, 58, 59, 60, 61, 62, 64, 65, 66, 67, 69, 70, 71, 72, 73, 74, 75, 76, 77, 78, 79, 80, 81, 82, 83, 84, 90, 106, 107, 108, 109, 110, 111, 112, 113, 114, 115, 116, 117, 118, 119, 120, 121], [0.09065, 0.1913, 0.07792, 0.1987, 0.006916, 0.0563, 0.1215, 0.1223, 0.00761, 0.002366, 0.07014, 0.07457, 0.08622, 0.06513, 0.003471, 0.0154, 0.1583, 0.1673, 0.03272, 0.3667, 0.3844, 0.1284, 0.3485, 0.4048, 0.2637, 0.09384, 0.9519, 0.8603, 0.8714, 0.9451, 0.7789, 0.748, 0.6002, 0.4747, 0.4428, 0.4832, 0.3438, 0.1434, 0.3581, 0.5441, 0.5643, 0.9158, 0.7796, 0.7805, 0.9727, 0.485, 0.3281, 0.1381, 0.4617, 0.368, 0.5337, 0.555, 0.566, 0.3381, 0.5468, 0.7079, 0.5317, 0.4476, 0.7194, 0.4856, 0.3496, 0.1401, 0.4323, 0.04788, 0.2405, 0.3506, 0.1382, 0.6239, 0.6878, 0.4455, 0.001638, 0.8428, 0.9005, 0.617, 0.1977, 0.7249, 0.7227, 0.6842, 0.6587, 0.6796, 0.6791, 0.6751, 0.6739, 0.06811, 0.06824, 0.0667, 0.06737]): _vg.add([_i], _w, 'REPLACE')
_vg = ob_cube.vertex_groups.new(name='Bone.007')
for _i, _w in zip([0, 1, 2, 3, 4, 5, 6, 7, 8, 9, 10, 11, 12, 13, 14, 15, 16, 17, 18, 19, 20, 21, 22, 23, 24, 25, 26, 27, 28, 29, 30, 31, 32, 33, 34, 35, 36, 37, 38, 39, 40, 41], [0.9092, 0.8085, 0.9219, 0.8009, 0.9945, 0.9715, 0.9852, 0.9435, 0.9959, 0.9964, 0.9996, 0.9994, 0.8784, 0.8775, 0.9783, 0.9975, 0.9963, 1.0, 0.9712, 0.9738, 0.9298, 0.9253, 0.9136, 0.9347, 0.9732, 0.9672, 0.8415, 0.8323, 0.9585, 0.9854, 0.6331, 0.6146, 0.871, 0.9963, 0.6513, 0.5938, 0.7344, 0.9059, 0.0447, 0.135, 0.1212, 0.05286]): _vg.add([_i], _w, 'REPLACE')
_vg = ob_cube.vertex_groups.new(name='Bone.002')
for _i, _w in zip([212, 224, 229, 241, 242, 246, 248, 250, 251, 252, 253, 254, 255, 256, 257, 258, 259, 260, 261, 262, 263, 264, 265, 266, 267, 270, 272, 273, 274, 275, 276, 277, 278, 279, 280, 281, 282, 283, 284, 285, 286, 287, 288, 289, 290, 291, 292, 293, 294, 295, 296, 297, 298, 299, 300, 301, 302, 303, 304, 305, 306, 307, 308, 309, 310, 311, 312, 313, 314, 315, 316, 317, 318, 319, 320, 321, 322, 323], [0.02263, 0.045, 0.0009521, 0.04491, 0.01001, 0.04945, 0.8677, 0.06453, 0.8257, 0.7622, 0.2425, 0.3352, 0.8305, 0.9427, 0.8492, 0.8793, 0.9677, 0.8425, 0.7009, 0.7789, 0.8916, 0.8678, 0.3822, 0.9174, 0.8058, 0.01065, 0.02852, 0.02739, 0.03468, 0.03163, 0.06065, 0.06058, 0.06274, 0.0627, 0.6876, 0.6918, 0.6736, 0.6844, 0.9039, 0.8539, 0.8917, 0.9325, 0.8151, 0.7812, 0.809, 0.864, 0.8853, 0.8305, 0.5878, 0.6323, 0.6354, 0.6964, 0.4991, 0.5834, 0.6178, 0.542, 0.5623, 0.6257, 0.5162, 0.5831, 0.5931, 0.5917, 0.4461, 0.5454, 0.571, 0.4816, 0.4972, 0.5775, 0.5193, 0.5577, 0.583, 0.5757, 0.5602, 0.5439, 0.5482, 0.5217, 0.5162, 0.5522]): _vg.add([_i], _w, 'REPLACE')
_vg = ob_cube.vertex_groups.new(name='Bone.004')
for _i, _w in zip([204, 205, 206, 207, 208, 209, 210, 211, 212, 213, 214, 215, 216, 217, 218, 219, 220, 221, 222, 223, 224, 225, 226, 227, 228, 229, 230, 231, 232, 233, 234, 235, 236, 237, 238, 239, 240, 241, 242, 243, 244, 245, 246, 247, 248, 249, 250, 251, 252, 253, 254, 255, 256, 257, 258, 259, 260, 261, 262, 263, 264, 265, 266, 267, 268, 269, 270, 271, 272, 273, 274, 275, 276, 277, 278, 279, 280, 281, 282, 283, 284, 285, 286, 287, 288, 289, 290, 291, 292, 293, 294, 295, 296, 297, 298, 299, 300, 301, 302, 303, 304, 305, 306, 307, 308, 309, 310, 311, 312, 313, 314, 315, 316, 317, 318, 319, 320, 321, 322, 323], [0.2201, 0.2444, 0.3776, 0.5237, 0.5554, 0.51, 0.6337, 0.8499, 0.6051, 0.9982, 0.4551, 0.431, 0.07573, 0.1995, 0.2005, 0.001866, 0.5096, 0.6489, 0.8529, 0.5368, 0.5844, 1.04, 0.4657, 0.4413, 0.4284, 0.6356, 0.987, 0.4522, 0.284, 0.4481, 0.5511, 0.2796, 0.5068, 0.6289, 0.8549, 0.5658, 0.9421, 0.712, 0.6193, 0.8476, 0.3547, 0.2865, 0.5044, 0.9918, 0.1296, 0.9867, 0.9338, 0.1668, 0.2119, 0.7528, 0.6624, 0.164, 0.05668, 0.1507, 0.1205, 0.01322, 0.15, 0.297, 0.2203, 0.1071, 0.129, 0.6168, 0.08165, 0.1937, 0.1444, 0.09612, 0.3499, 0.7984, 0.2331, 0.2363, 0.2711, 0.2984, 0.2575, 0.2581, 0.2599, 0.2611, 0.2441, 0.2398, 0.2594, 0.248, 0.09556, 0.1458, 0.1082, 0.06723, 0.1819, 0.2177, 0.1903, 0.1349, 0.1139, 0.1691, 0.4117, 0.3675, 0.3645, 0.3034, 0.4999, 0.4162, 0.3819, 0.4572, 0.4371, 0.3741, 0.4834, 0.4168, 0.4068, 0.408, 0.5532, 0.4543, 0.4288, 0.5179, 0.5023, 0.4224, 0.4804, 0.4422, 0.4169, 0.4241, 0.4395, 0.456, 0.4516, 0.4781, 0.4835, 0.4477]): _vg.add([_i], _w, 'REPLACE')
_vg = ob_cube.vertex_groups.new(name='Bone.006')
for _i, _w in zip([162, 163, 164, 165, 167, 169, 174, 175, 180, 181, 182, 183, 184, 185, 186, 187, 188, 189, 190, 192, 193, 194, 196, 197, 198, 199, 200, 201, 202, 203, 204, 205, 206, 207, 208, 209, 210, 211, 212, 214, 215, 216, 217, 218, 219, 220, 221, 222, 223, 224, 226, 227, 228, 229, 231, 232, 233, 234, 235, 236, 237, 238, 239, 240, 241, 242, 243, 244, 245, 246, 252, 268, 269, 270, 271, 272, 273, 274, 275, 276, 277, 278, 279, 280, 281, 282, 283], [0.09065, 0.1913, 0.07792, 0.1987, 0.006916, 0.0563, 0.1215, 0.1223, 0.00761, 0.002366, 0.07014, 0.07457, 0.08622, 0.06513, 0.003471, 0.0154, 0.1583, 0.1673, 0.03272, 0.3667, 0.3844, 0.1284, 0.3485, 0.4048, 0.2637, 0.09384, 0.9519, 0.8603, 0.8714, 0.9451, 0.7789, 0.748, 0.6002, 0.4747, 0.4428, 0.4832, 0.3438, 0.1434, 0.3581, 0.5441, 0.5643, 0.9158, 0.7796, 0.7805, 0.9727, 0.485, 0.3281, 0.1381, 0.4617, 0.368, 0.5337, 0.555, 0.566, 0.3381, 0.5468, 0.7079, 0.5317, 0.4476, 0.7194, 0.4856, 0.3496, 0.1401, 0.4323, 0.04788, 0.2405, 0.3506, 0.1382, 0.6239, 0.6878, 0.4455, 0.001638, 0.8428, 0.9005, 0.617, 0.1977, 0.7249, 0.7227, 0.6842, 0.6587, 0.6796, 0.6791, 0.6751, 0.6739, 0.06811, 0.06824, 0.0667, 0.06737]): _vg.add([_i], _w, 'REPLACE')
_vg = ob_cube.vertex_groups.new(name='Bone.008')
for _i, _w in zip([162, 163, 164, 165, 166, 167, 168, 169, 170, 171, 172, 173, 174, 175, 176, 177, 178, 179, 180, 181, 182, 183, 184, 185, 186, 187, 188, 189, 190, 191, 192, 193, 194, 195, 196, 197, 198, 199, 200, 201, 202, 203], [0.9092, 0.8085, 0.9219, 0.8009, 0.9945, 0.9715, 0.9852, 0.9435, 0.9959, 0.9964, 0.9996, 0.9994, 0.8784, 0.8775, 0.9783, 0.9975, 0.9963, 1.0, 0.9712, 0.9738, 0.9298, 0.9253, 0.9136, 0.9347, 0.9732, 0.9672, 0.8415, 0.8323, 0.9585, 0.9854, 0.6331, 0.6146, 0.871, 0.9963, 0.6513, 0.5938, 0.7344, 0.9059, 0.0447, 0.135, 0.1212, 0.05286]): _vg.add([_i], _w, 'REPLACE')
_m = ob_cube.modifiers.new('Armature', 'ARMATURE')
_m.object = ob_armature
ob_cylinder_001.location = (-0.02569, -0.3921, 5.452)
ob_cylinder_001.rotation_euler = (-0.0, 1.594, 0.0)
ob_cylinder_001.scale = (0.2075, 0.2075, 0.2075)
ob_cylinder_001.lineart.crease_threshold = 0.0
ob_cube_002.location = (-0.08171, -0.01714, 0.3795)
ob_cube_002.rotation_euler = (0.0, 0.02327, 0.0)
ob_cube_002.lineart.crease_threshold = 0.0
ob_cylinder.location = (-0.1723, 0.006148, 5.301)
ob_cylinder.rotation_euler = (-0.0, 1.594, 0.0)
ob_cylinder.lineart.crease_threshold = 0.0
ob_cube_001.location = (0.004607, 0.002594, 4.134)
ob_cube_001.rotation_euler = (0.0, 0.02327, 0.02027)
ob_cube_001.scale = (1.148, 1.148, 1.148)
ob_cube_001.lineart.crease_threshold = 0.0

# ---- collection membership
col_collection_1.objects.link(ob_armature)
col_collection_1.objects.link(ob_cube)
col_collection_1.objects.link(ob_cylinder_001)
col_collection_1.objects.link(ob_cube_002)
col_collection_1.objects.link(ob_cylinder)
col_collection_1.objects.link(ob_cube_001)

# ---- scene / render settings (as saved in the file)
scene.frame_start = 0; scene.frame_end = 40; scene.frame_set(18)
scene.render.engine = 'BLENDER_EEVEE_NEXT'
scene.render.resolution_percentage = 50
scene.render.dither_intensity = 0.0
scene.cycles.use_denoising = False
scene.cycles.samples = 128
scene.cycles.sampling_pattern = 'TABULATED_SOBOL'
scene.cycles.use_adaptive_sampling = False
scene.cycles.use_light_tree = False
scene.cycles.blur_glossy = 0.0
scene.cycles.sample_clamp_indirect = 0.0
scene.view_settings.view_transform = 'Standard'
bpy.context.view_layer.update()

# ---- added for rendering (the .blend has no active camera and no usable light): camera, sun
cam_auto = bpy.data.cameras.new('AutoCamera')
cam_auto.lens = 50.0
cam_auto.sensor_width = 36.0
cam_auto.clip_end = 1000.0
ob_auto_camera = bpy.data.objects.new('AutoCamera', cam_auto)
scene.collection.objects.link(ob_auto_camera)
ob_auto_camera.location = (7.54774, -8.87151, 8.53311)
ob_auto_camera.rotation_euler = (1.09748, -7.21219e-08, 0.694738)
scene.camera = ob_auto_camera
light_auto_sun = bpy.data.lights.new('AutoSun', 'SUN')
light_auto_sun.energy = 3.0
light_auto_sun.angle = 0.0523599
ob_auto_sun = bpy.data.objects.new('AutoSun', light_auto_sun)
scene.collection.objects.link(ob_auto_sun)
ob_auto_sun.rotation_euler = (0.872665, 0.174533, 0.523599)
bpy.context.view_layer.update()
